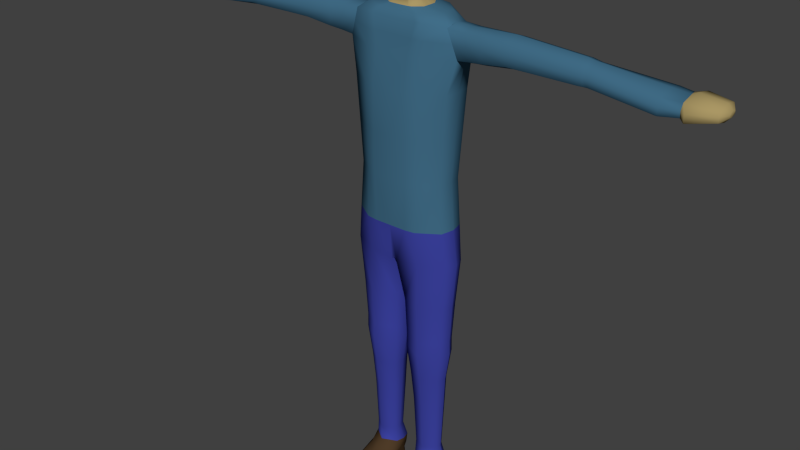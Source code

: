 # Source: PersonModel2.blend  (saved by Blender 2.72.0; exported with 4.5.12 LTS)
import bpy
from mathutils import Matrix  # noqa: F401  (used for matrix-valued properties, if any)

bpy.ops.wm.read_factory_settings(use_empty=True)
scene = bpy.context.scene
scene.name = 'Scene'

# ---- collections
col_collection_1 = bpy.data.collections.new('Collection 1'); scene.collection.children.link(col_collection_1)

# ---- materials (node trees are filled in below, after node groups)
mat_material_002 = bpy.data.materials.new('Material.002')
mat_material_002.alpha_threshold = 0.0
mat_material_002.use_transparent_shadow = False
mat_material_002.diffuse_color = (0.05331, 0.1539, 0.2462, 1.0)
mat_material_002.roughness = 0.5
mat_material_003 = bpy.data.materials.new('Material.003')
mat_material_003.alpha_threshold = 0.0
mat_material_003.use_transparent_shadow = False
mat_material_003.diffuse_color = (0.04602, 0.05576, 0.3588, 1.0)
mat_material_003.roughness = 0.5
mat_material_004 = bpy.data.materials.new('Material.004')
mat_material_004.alpha_threshold = 0.0
mat_material_004.use_transparent_shadow = False
mat_material_004.diffuse_color = (0.402, 0.3105, 0.1303, 1.0)
mat_material_004.roughness = 0.5
mat_material_007 = bpy.data.materials.new('Material.007')
mat_material_007.alpha_threshold = 0.0
mat_material_007.use_transparent_shadow = False
mat_material_007.diffuse_color = (0.02365, 0.02365, 0.02365, 1.0)
mat_material_007.roughness = 0.5
mat_material_006 = bpy.data.materials.new('Material.006')
mat_material_006.alpha_threshold = 0.0
mat_material_006.use_transparent_shadow = False
mat_material_006.diffuse_color = (0.03886, 0.2529, 0.1419, 1.0)
mat_material_006.roughness = 0.5
mat_material_008 = bpy.data.materials.new('Material.008')
mat_material_008.alpha_threshold = 0.0
mat_material_008.use_transparent_shadow = False
mat_material_008.diffuse_color = (0.196, 0.08563, 0.02462, 1.0)
mat_material_008.roughness = 0.5
mat_material_009 = bpy.data.materials.new('Material.009')
mat_material_009.alpha_threshold = 0.0
mat_material_009.use_transparent_shadow = False
mat_material_009.diffuse_color = (0.07658, 0.04409, 0.02065, 1.0)
mat_material_009.roughness = 0.5

# ---- material node trees

# ---- world
world_world = bpy.data.worlds.new('World'); scene.world = world_world
world_world.color = (0.05088, 0.05088, 0.05088)
world_world.use_sun_shadow = False
world_world.sun_shadow_jitter_overblur = 0.0
world_world.cycles.sampling_method = 'MANUAL'
world_world.cycles.sample_map_resolution = 256

# ---- meshes
me_cube_005 = bpy.data.meshes.new('Cube.005')
me_cube_005.from_pydata([(0.01495, -0.1192, -0.1401), (0.01494, 0.1192, -0.1401), (0.08762, -0.1485, 0.05933), (0.08762, 0.1587, 0.05933), (0.141, 0.1192, -0.1219), (0.2703, 0.05958, -0.1219), (0.2497, 0.07035, 0.05933), (0.1431, 0.1407, 0.05933), (0.2703, -0.05958, -0.1219), (0.141, -0.1192, -0.1219), (0.1431, -0.1407, 0.05933), (0.2497, -0.07035, 0.05933), (0.02535, -0.06591, -0.3684), (0.02535, 0.06591, -0.3684), (0.141, 0.1192, -0.3684), (0.2493, 0.05152, -0.3684), (0.2493, -0.05152, -0.3684), (0.141, -0.1192, -0.3684), (0.05326, -0.05043, -0.8054), (0.05326, 0.05043, -0.8054), (0.1417, 0.09118, -0.8054), (0.2143, 0.03942, -0.8054), (0.2143, -0.03942, -0.8054), (0.1417, -0.09118, -0.8054), (0.09064, -0.1539, 0.3015), (0.09064, 0.1639, 0.3029), (0.2354, 0.06588, 0.3015), (0.1426, 0.1589, 0.3029), (0.1426, -0.1317, 0.3015), (0.2354, -0.06587, 0.3015), (0.08573, -0.1614, 0.747), (0.08573, 0.156, 0.747), (0.2684, 0.07352, 0.747), (0.1437, 0.156, 0.747), (0.1437, -0.147, 0.747), (0.2639, -0.07351, 0.747), (0.09001, -0.1347, 0.9131), (0.09001, 0.1466, 0.9131), (0.3025, 0.05447, 0.9131), (0.1431, 0.1466, 0.9131), (0.1431, -0.1347, 0.9131), (0.3025, -0.05336, 0.9131), (0.1187, -0.1172, 1.065), (0.1187, 0.1446, 1.065), (0.2562, 0.0677, 1.052), (0.1531, 0.134, 1.065), (0.1531, -0.1172, 1.065), (0.2562, -0.06701, 1.052), (0.5685, 0.05016, 0.9549), (1.505, -0.05148, 0.9562), (0.5685, 0.06497, 1.049), (1.505, 0.07774, 0.9578), (0.08983, -0.09544, 1.096), (0.08983, 0.1317, 1.096), (0.1935, 0.05695, 1.096), (0.1158, 0.1317, 1.096), (0.1158, -0.09544, 1.096), (0.1935, -0.04464, 1.096), (0.0493, -0.07706, 1.113), (0.0493, 0.1086, 1.113), (0.1057, 0.03809, 1.113), (0.06341, 0.1043, 1.113), (0.06341, -0.07352, 1.113), (0.1057, -0.03758, 1.113), (0.035, -0.06708, 1.138), (0.035, 0.1048, 1.138), (0.07562, 0.02529, 1.138), (0.04493, 0.08392, 1.138), (0.04493, -0.06354, 1.138), (0.07562, -0.0352, 1.138), (0.03324, -0.1193, 1.182), (0.03324, 0.1233, 1.182), (0.07731, -0.07104, 1.185), (0.04995, -0.1129, 1.182), (0.05704, 0.1135, 1.182), (0.09973, 0.03955, 1.182), (0.03124, -0.09364, 1.169), (0.03124, 0.1079, 1.165), (0.07777, 0.03507, 1.165), (0.04802, 0.1, 1.165), (0.04802, -0.08869, 1.169), (0.06626, -0.04953, 1.17), (0.03316, -0.1378, 1.207), (0.03316, 0.1374, 1.207), (0.1156, 0.04759, 1.207), (0.06076, 0.1291, 1.207), (0.05194, -0.1297, 1.207), (0.08928, -0.08454, 1.208), (0.1366, 0.07486, 1.287), (0.06097, -0.1392, 1.287), (0.03337, 0.1573, 1.287), (0.01912, -0.1463, 1.285), (0.06097, 0.146, 1.287), (0.1266, -0.09791, 1.287), (0.01494, 8.766e-08, -0.1401), (0.29, 1.777e-06, -0.1219), (0.2656, 1.872e-06, 0.05933), (0.01393, 1.391e-07, -0.3684), (0.2689, 1.656e-06, -0.3684), (0.04097, 3.104e-07, -0.8054), (0.2354, 1.47e-06, -0.8054), (0.07578, -0.03007, -1.241), (0.2477, 1.8e-06, 0.3015), (0.2737, 1.923e-06, 0.747), (0.3025, 0.000256, 0.8933), (0.2562, 0.0003438, 1.065), (0.5685, -0.01451, 0.924), (0.5685, 0.001599, 1.071), (0.1935, 0.006152, 1.096), (0.1057, 0.0002526, 1.113), (0.07562, -0.004953, 1.138), (0.07777, -0.007235, 1.165), (0.1004, -0.01367, 1.182), (0.1173, -0.01458, 1.207), (0.1467, -0.01458, 1.287), (0.1321, 0.06493, 1.245), (0.03326, 0.1493, 1.245), (0.06087, -0.1413, 1.245), (0.03327, -0.1494, 1.245), (0.06087, 0.1397, 1.245), (0.1088, -0.08997, 1.244), (0.1412, -0.01458, 1.245), (0.1414, -0.1098, -0.5711), (0.03485, -0.06073, -0.5711), (0.2363, -0.04747, -0.5711), (0.03485, 0.06073, -0.5711), (0.1414, 0.1098, -0.5711), (0.2363, 0.04747, -0.5711), (0.2573, 1.593e-06, -0.5711), (0.02267, 1.957e-07, -0.5711), (0.0637, -0.03723, -0.975), (0.0637, 0.05098, -0.975), (0.1411, 0.08662, -0.975), (0.2045, 0.04135, -0.975), (0.2045, -0.0276, -0.975), (0.1411, -0.07287, -0.975), (0.05296, 0.006874, -0.975), (0.223, 0.006875, -0.975), (0.07578, 0.04382, -1.241), (0.1406, 0.07367, -1.241), (0.1937, 0.03575, -1.241), (0.1937, -0.022, -1.241), (0.1406, -0.05992, -1.241), (0.06678, 0.006875, -1.241), (0.2092, 0.006875, -1.241), (0.0635, -0.08455, -1.373), (0.0635, -0.02272, -1.328), (0.0635, 0.06594, -1.328), (0.1413, 0.1018, -1.328), (0.205, 0.05626, -1.328), (0.205, -0.01304, -1.328), (0.1413, -0.05854, -1.328), (0.0527, 0.02161, -1.328), (0.2236, 0.02161, -1.328), (0.07279, -0.286, -1.416), (0.0635, 0.05725, -1.373), (0.1413, 0.1145, -1.373), (0.205, 0.04177, -1.373), (0.205, -0.06907, -1.373), (0.1413, -0.1418, -1.373), (0.0527, -0.01365, -1.373), (0.2236, -0.01365, -1.373), (0.05868, -0.3076, -1.456), (0.0635, 0.0344, -1.416), (0.1413, 0.1143, -1.416), (0.205, 0.06389, -1.416), (0.1963, -0.2782, -1.416), (0.1407, -0.298, -1.416), (0.0527, -0.1398, -1.416), (0.2236, -0.1398, -1.416), (0.05777, -0.3098, -1.49), (0.05868, 0.04459, -1.456), (0.1415, 0.1297, -1.456), (0.2094, 0.07601, -1.456), (0.2094, -0.2964, -1.456), (0.1415, -0.3239, -1.456), (0.04718, -0.141, -1.456), (0.2292, -0.141, -1.456), (0.05777, 0.04652, -1.49), (0.1416, 0.1326, -1.49), (0.2103, 0.0783, -1.49), (0.2103, -0.2982, -1.49), (0.1416, -0.3265, -1.49), (0.04614, -0.1412, -1.49), (0.2302, -0.1412, -1.49), (0.1416, -0.1412, -1.49), (0.03293, -0.06206, -0.645), (0.1418, 0.1122, -0.645), (0.2367, 0.04851, -0.645), (0.2593, 1.607e-06, -0.645), (0.01974, 1.797e-07, -0.645), (0.1418, -0.1122, -0.645), (0.2367, -0.04851, -0.645), (0.03293, 0.06206, -0.645), (0.9079, 0.03822, 0.9619), (0.9079, 0.05038, 1.032), (1.389, 0.1033, 0.9556), (0.9079, -0.01487, 0.9247), (0.9079, -0.001641, 1.048), (0.2794, -0.06033, 0.9824), (0.2794, 0.08423, 0.9824), (0.1481, -0.126, 0.989), (0.1044, 0.1469, 0.989), (0.1481, 0.1344, 0.989), (0.1044, -0.126, 0.989), (1.389, -0.09784, 0.9531), (0.5685, 0.07144, 1.002), (1.389, 0.009689, 1.01), (0.9079, 0.0557, 0.9968), (1.278, 0.06447, 0.9205), (0.9526, 0.0397, 0.9485), (1.389, -0.0119, 0.8943), (0.9526, 0.05176, 1.022), (1.389, -0.07675, 0.9907), (0.9526, -0.01294, 0.9242), (0.9526, 0.000179, 1.039), (1.389, 0.0946, 0.9924), (0.9526, 0.05703, 0.9852), (1.389, -0.09666, 0.9155), (1.278, 0.08303, 0.9895), (1.278, -0.07723, 0.9879), (1.278, -0.01658, 0.8977), (1.278, 0.003614, 1.006), (1.389, 0.07475, 0.9187), (1.278, 0.09114, 0.955), (1.358, 0.05769, 0.9266), (1.363, -0.0747, 0.9242), (1.343, 0.07302, 0.9836), (1.363, -0.05932, 0.9823), (1.363, -0.009242, 0.9078), (1.362, 0.007435, 0.997), (1.363, -0.07561, 0.9532), (1.351, 0.07971, 0.9551), (0.3025, -0.05336, 0.9131), (0.2562, -0.06701, 1.052), (0.5685, -0.07777, 0.9509), (0.5685, -0.06291, 1.047), (0.4293, 0.05139, 0.9312), (0.4293, -0.06465, 0.9294), (0.4293, 0.06523, 1.049), (0.4293, -0.06887, 0.9887), (0.9079, -0.0668, 0.9447), (0.9079, -0.0546, 1.024), (0.4293, 8.879e-05, 1.066), (0.2794, -0.06033, 0.9824), (0.5685, -0.07864, 0.9987), (0.9079, -0.06752, 0.9861), (0.9526, -0.06443, 0.9453), (0.9526, -0.05233, 1.02), (0.4293, -0.007109, 0.9066), (0.9526, -0.06514, 0.9828), (1.278, -0.09585, 0.9175), (0.4293, 0.07719, 0.9901), (1.278, -0.09695, 0.9527), (1.363, -0.0747, 0.9242), (0.4293, -0.06556, 1.048), (1.363, -0.07561, 0.9532), (1.505, 0.01761, 0.9926), (1.505, 0.003733, 0.9184), (1.505, -0.03793, 0.9804), (1.505, 0.07217, 0.9815), (1.505, -0.05073, 0.932), (1.505, 0.05942, 0.9341), (1.528, -0.0103, 0.9567), (1.528, 0.03715, 0.9573), (1.528, 0.01252, 0.9565), (1.528, 0.01507, 0.9701), (1.528, 0.009975, 0.9429), (1.528, -0.005324, 0.9656), (1.528, 0.0351, 0.966), (1.528, -0.01002, 0.9479), (1.528, 0.03042, 0.9486), (0.1332, 0.06582, 1.346), (0.05727, -0.1374, 1.342), (0.01665, -0.1412, 1.341), (0.1216, -0.09219, 1.346), (0.2562, -0.01642, 1.062), (0.1935, -0.006487, 1.096), (0.1057, -0.009163, 1.113), (0.07562, -0.01248, 1.138), (0.07777, -0.01776, 1.165), (0.0959, -0.0288, 1.184), (0.1152, -0.0317, 1.205), (0.1449, -0.03532, 1.287), (0.1293, -0.03193, 1.241), (0.1367, -0.03401, 1.346), (0.01494, 0.03013, -0.1401), (0.01682, 0.01666, -0.3684), (0.04408, 0.01275, -0.8054), (0.285, 0.01506, -0.1219), (0.2616, 0.01779, 0.05933), (0.2639, 0.01303, -0.3684), (0.23, 0.009967, -0.8054), (0.2446, 0.01666, 0.3015), (0.2724, 0.01859, 0.747), (0.3025, 0.01396, 0.8983), (0.2562, 0.01737, 1.062), (0.5685, 0.001835, 0.9318), (0.5685, 0.01762, 1.065), (0.1935, 0.01899, 1.096), (0.1057, 0.009818, 1.113), (0.07562, 0.002693, 1.138), (0.07777, 0.003459, 1.165), (0.09754, 0.003594, 1.182), (0.1212, 0.003004, 1.207), (0.1462, 0.008029, 1.287), (1.505, 0.01781, 0.9224), (0.1389, 0.005516, 1.245), (0.02575, 0.01535, -0.5711), (0.252, 0.012, -0.5711), (0.05567, 0.01802, -0.975), (0.2183, 0.01559, -0.975), (0.06906, 0.01621, -1.241), (0.2053, 0.01418, -1.241), (0.05543, 0.03282, -1.328), (0.2189, 0.03037, -1.328), (0.05543, 0.004272, -1.373), (0.2189, 0.0003596, -1.373), (0.05543, -0.09577, -1.416), (0.2189, -0.08831, -1.416), (0.05009, -0.09406, -1.456), (0.2242, -0.08611, -1.456), (0.04908, -0.09373, -1.49), (0.1416, -0.07197, -1.49), (0.2252, -0.08569, -1.49), (0.02308, 0.01569, -0.645), (0.2536, 0.01226, -0.645), (1.505, 0.0314, 0.9898), (0.9079, -0.001448, 0.9341), (0.9079, 0.01151, 1.044), (0.9526, 0.0003706, 0.9303), (0.9526, 0.01322, 1.035), (1.389, 0.03116, 1.005), (1.389, 0.01, 0.9005), (1.278, 0.003909, 0.9035), (1.278, 0.02369, 1.002), (1.362, 0.007678, 0.9126), (1.357, 0.02401, 0.9936), (0.4293, 0.00768, 0.9128), (0.4293, 0.01656, 1.062), (1.528, 0.01514, 0.9443), (1.528, 0.02013, 0.9691), (1.528, 0.01875, 0.9567), (0.1396, 0.005631, 1.346), (0.132, 0.06328, 1.359), (0.06106, -0.1346, 1.359), (0.03318, -0.1429, 1.359), (0.12, -0.0903, 1.359), (0.1391, -0.0147, 1.373), (0.1343, -0.03351, 1.359), (0.1373, 0.005014, 1.359), (0.06098, 0.1454, 1.295), (0.1362, 0.07368, 1.295), (0.06098, -0.1388, 1.295), (0.01907, -0.1459, 1.294), (0.03333, 0.1564, 1.295), (0.126, -0.09716, 1.295), (0.1444, -0.01709, 1.301), (0.1405, -0.03101, 1.321), (0.1425, -0.0006625, 1.317), (0.1466, -0.01919, 1.342), (0.1416, -0.03846, 1.342), (0.1444, 0.00118, 1.342), (0.1443, -0.01915, 1.37), (0.1394, -0.03796, 1.356), (0.1424, 0.000562, 1.356), (0.1487, -0.02154, 1.297), (0.145, -0.03546, 1.317), (0.1469, -0.005114, 1.313), (0.1305, 0.06023, 1.376), (0.0611, -0.1328, 1.376), (0.03333, -0.141, 1.376), (0.1182, -0.08805, 1.376), (0.1359, -0.01466, 1.384), (0.1315, -0.03292, 1.376), (0.1346, 0.004276, 1.376), (0.1386, -0.03251, 1.333), (0.141, 0.002484, 1.331), (0.061, 0.1435, 1.32), (0.1347, 0.06975, 1.32), (0.061, -0.1375, 1.32), (0.01493, -0.1445, 1.322), (0.03319, 0.1532, 1.32), (0.1238, -0.09468, 1.32), (0.1433, -0.03696, 1.33), (0.1457, -0.001967, 1.328), (0.1476, -0.02036, 1.32), (0.0175, -0.06787, 1.138), (0.008468, -0.1437, 1.376), (0.008464, -0.1456, 1.36), (0.00279, -0.1461, 1.351), (0.008658, -0.1582, 1.322), (0.008622, -0.1688, 1.294), (0.008602, -0.1671, 1.285), (0.01144, -0.1518, 1.245), (0.02531, -0.1387, 1.207), (0.02375, -0.1203, 1.182), (0.01938, -0.09448, 1.169), (0.1457, -0.01458, 1.277), (0.1358, 0.07309, 1.277), (0.03335, 0.1552, 1.277), (0.06095, -0.1396, 1.277), (0.01457, -0.1467, 1.28), (0.06095, 0.1448, 1.277), (0.119, -0.09668, 1.266), (0.1434, -0.03501, 1.277), (0.1449, 0.00758, 1.277), (0.009207, -0.154, 1.279), (0.04887, -0.1353, 1.353), (0.06103, -0.1362, 1.346), (0.02753, -0.1415, 1.351), (0.004525, -0.143, 1.351), (0.05688, -0.1375, 1.326), (0.02131, -0.1439, 1.326), (0.05154, -0.1351, 1.342), (0.02399, -0.1376, 1.342), (0.04558, -0.1336, 1.349), (0.0284, -0.1379, 1.348), (0.05127, -0.1352, 1.331), (0.02716, -0.1395, 1.331), (0.03274, -0.1443, 1.403), (0.03274, 0.1444, 1.403), (0.1177, -0.08826, 1.403), (0.06155, -0.1358, 1.403), (0.06155, 0.1389, 1.403), (0.1313, 0.05694, 1.403), (0.03259, -0.0694, 1.476), (0.03259, 0.06383, 1.476), (0.07897, 0.02527, 1.476), (0.04615, 0.06383, 1.476), (0.04615, -0.0654, 1.476), (0.07256, -0.04305, 1.476), (0.0335, -0.1094, 1.453), (0.0335, 0.1039, 1.453), (0.09751, -0.06721, 1.453), (0.0552, -0.103, 1.453), (0.0552, 0.1039, 1.453), (0.1078, 0.0422, 1.453), (0.03259, -0.03212, 1.487), (0.04615, -0.03485, 1.487), (0.03259, 0.02971, 1.487), (0.04615, 0.0286, 1.487), (0.1339, -0.01566, 1.403), (0.1026, -0.01251, 1.453), (0.07577, -0.008887, 1.476), (0.03259, -0.001207, 1.487), (0.04615, -0.003127, 1.487), (0.06139, 0.1473, 1.342), (0.1367, 0.06825, 1.342), (0.0322, 0.1562, 1.342), (0.1299, -0.03373, 1.403), (0.1014, -0.02612, 1.453), (0.07497, -0.01739, 1.476), (0.03259, -0.008899, 1.487), (0.04615, -0.01102, 1.487), (0.1332, 0.002695, 1.403), (0.1039, 0.001323, 1.453), (0.07658, -0.0002509, 1.476), (0.03259, 0.006608, 1.487), (0.04615, 0.004893, 1.487), (0.06143, 0.1454, 1.357), (0.1355, 0.06559, 1.357), (0.03233, 0.1534, 1.357), (0.06147, 0.143, 1.374), (0.1339, 0.06242, 1.374), (0.06147, -0.1391, 1.374), (0.03248, -0.1476, 1.374), (0.03248, 0.1501, 1.374), (0.121, -0.09232, 1.374), (0.1395, -0.01574, 1.383), (0.1349, -0.03479, 1.374), (0.1381, 0.004022, 1.374), (0.06136, 0.1493, 1.316), (0.1383, 0.07235, 1.316), (0.03234, 0.1595, 1.316), (0.01515, -0.03158, 1.488), (0.01961, -0.07006, 1.476), (0.02411, -0.1102, 1.453), (0.02757, -0.1448, 1.403), (0.006542, -0.1505, 1.374), (-7.663e-07, 0.1192, -0.1219), (7.663e-07, -0.1192, -0.1219), (-0.01494, -0.1192, -0.1401), (-0.01495, 0.1192, -0.1401), (-0.08762, -0.1485, 0.05933), (-0.08762, 0.1587, 0.05933), (-0.141, 0.1192, -0.1219), (-0.2703, 0.05958, -0.1219), (-0.2497, 0.07035, 0.05933), (-0.1431, 0.1407, 0.05933), (-0.2703, -0.05958, -0.1219), (-0.141, -0.1192, -0.1219), (-0.1431, -0.1407, 0.05933), (-0.2497, -0.07035, 0.05933), (9.55e-07, -0.1485, 0.05933), (-1.021e-06, 0.1587, 0.05933), (-0.02535, -0.06591, -0.3684), (-0.02535, 0.06591, -0.3684), (-0.141, 0.1192, -0.3684), (-0.2493, 0.05152, -0.3684), (-0.2493, -0.05152, -0.3684), (-0.141, -0.1192, -0.3684), (-0.05326, -0.05043, -0.8054), (-0.05326, 0.05043, -0.8054), (-0.1417, 0.09118, -0.8054), (-0.2143, 0.03942, -0.8054), (-0.2143, -0.03942, -0.8054), (-0.1417, -0.09118, -0.8054), (-0.09064, -0.1539, 0.3015), (-0.09064, 0.1639, 0.3029), (-0.2354, 0.06587, 0.3015), (-0.1426, 0.1589, 0.3029), (-0.1426, -0.1318, 0.3015), (-0.2354, -0.06588, 0.3015), (9.899e-07, -0.1539, 0.3015), (-1.054e-06, 0.1639, 0.3029), (-0.08573, -0.1614, 0.747), (-0.08573, 0.156, 0.747), (-0.2684, 0.07351, 0.747), (-0.1437, 0.156, 0.747), (-0.1437, -0.147, 0.747), (-0.2639, -0.07352, 0.747), (1.038e-06, -0.1614, 0.747), (-1.003e-06, 0.156, 0.747), (-0.09001, -0.1347, 0.9131), (-0.09001, 0.1466, 0.9131), (-0.3025, 0.05447, 0.9131), (-0.1431, 0.1466, 0.9131), (-0.1431, -0.1347, 0.9131), (-0.3025, -0.05336, 0.9131), (8.663e-07, -0.1347, 0.9131), (-9.429e-07, 0.1466, 0.9131), (-0.1187, -0.1172, 1.065), (-0.1187, 0.1446, 1.065), (-0.2562, 0.0677, 1.052), (-0.1531, 0.134, 1.065), (-0.1531, -0.1172, 1.065), (-0.2562, -0.06702, 1.052), (7.751e-07, -0.1205, 1.065), (-9.086e-07, 0.1413, 1.065), (-0.5685, 0.05014, 0.9549), (-1.505, -0.05151, 0.9562), (-0.5685, 0.06496, 1.049), (-1.505, 0.07771, 0.9578), (-0.08983, -0.09544, 1.096), (-0.08983, 0.1317, 1.096), (-0.1935, 0.05694, 1.096), (-0.1158, 0.1317, 1.096), (-0.1158, -0.09544, 1.096), (-0.1935, -0.04465, 1.096), (6.298e-07, -0.09795, 1.096), (-8.309e-07, 0.1292, 1.096), (-0.0493, -0.07706, 1.113), (-0.0493, 0.1086, 1.113), (-0.1057, 0.03809, 1.113), (-0.06341, 0.1043, 1.113), (-0.06341, -0.07352, 1.113), (-0.1057, -0.03759, 1.113), (5.081e-07, -0.07901, 1.113), (-6.857e-07, 0.1066, 1.113), (-0.035, -0.06708, 1.138), (-0.035, 0.1048, 1.138), (-0.07562, 0.02529, 1.138), (-0.04493, 0.08392, 1.138), (-0.04493, -0.06354, 1.138), (-0.07562, -0.0352, 1.138), (4.415e-07, -0.06866, 1.138), (-6.637e-07, 0.1032, 1.138), (-0.03324, -0.1193, 1.182), (-0.03324, 0.1233, 1.182), (-0.07731, -0.07104, 1.185), (-0.04995, -0.113, 1.182), (-0.05704, 0.1135, 1.182), (-0.09973, 0.03955, 1.182), (-0.03124, -0.09364, 1.169), (-0.03124, 0.1079, 1.165), (-0.07777, 0.03506, 1.165), (-0.04802, 0.1, 1.165), (-0.04802, -0.08869, 1.169), (-0.06626, -0.04954, 1.17), (6.433e-07, -0.09585, 1.169), (-7.481e-07, 0.1086, 1.165), (-0.03316, -0.1378, 1.207), (-0.03316, 0.1374, 1.207), (-0.1156, 0.04759, 1.207), (-0.06076, 0.1291, 1.207), (-0.05194, -0.1297, 1.207), (-0.08927, -0.08455, 1.208), (8.26e-07, -0.1227, 1.182), (-8.252e-07, 0.12, 1.182), (9.537e-07, -0.1415, 1.207), (-9.19e-07, 0.1337, 1.207), (-0.1366, 0.07486, 1.287), (-0.06097, -0.1392, 1.287), (-0.03337, 0.1573, 1.287), (1.145e-06, -0.1696, 1.285), (-0.01912, -0.1463, 1.285), (-1.092e-06, 0.1592, 1.288), (-0.06097, 0.1459, 1.287), (-0.1266, -0.09791, 1.287), (0.0, 0.0, -0.1219), (-0.01494, -1.019e-07, -0.1401), (-0.29, -1.901e-06, -0.1219), (-0.2656, -1.497e-06, 0.05933), (-0.01393, -3.757e-08, -0.3684), (-0.2689, -1.755e-06, -0.3684), (-0.04097, -2.092e-07, -0.8054), (-0.2354, -1.515e-06, -0.8054), (-0.07578, -0.03007, -1.241), (-0.2477, -1.342e-06, 0.3015), (-0.2737, -1.549e-06, 0.747), (-0.3025, 0.0002522, 0.8933), (-0.2562, 0.0003406, 1.065), (-0.5685, -0.01452, 0.924), (-0.5685, 0.001589, 1.071), (-0.1935, 0.00615, 1.096), (-0.1057, 0.0002512, 1.113), (-0.07562, -0.004954, 1.138), (-0.07777, -0.007236, 1.165), (-0.1004, -0.01367, 1.182), (-0.1173, -0.01459, 1.207), (-0.1467, -0.01459, 1.287), (-0.1321, 0.06492, 1.245), (-0.03327, 0.1493, 1.245), (-0.06087, -0.1413, 1.245), (-0.03326, -0.1494, 1.245), (-1.019e-06, 0.1484, 1.245), (1.033e-06, -0.153, 1.245), (-0.06087, 0.1397, 1.245), (-0.1088, -0.08997, 1.244), (-0.1412, -0.01459, 1.245), (-0.1414, -0.1098, -0.5711), (-0.03485, -0.06073, -0.5711), (-0.2363, -0.04747, -0.5711), (-0.03485, 0.06073, -0.5711), (-0.1414, 0.1098, -0.5711), (-0.2363, 0.04747, -0.5711), (-0.2573, -1.67e-06, -0.5711), (-0.02267, -9.178e-08, -0.5711), (-0.0637, -0.03723, -0.975), (-0.0637, 0.05098, -0.975), (-0.1411, 0.08662, -0.975), (-0.2045, 0.04135, -0.975), (-0.2045, -0.0276, -0.975), (-0.1411, -0.07287, -0.975), (-0.05296, 0.006874, -0.975), (-0.223, 0.006873, -0.975), (-0.07578, 0.04382, -1.241), (-0.1406, 0.07367, -1.241), (-0.1937, 0.03575, -1.241), (-0.1937, -0.022, -1.241), (-0.1406, -0.05992, -1.241), (-0.06678, 0.006874, -1.241), (-0.2092, 0.006873, -1.241), (-0.0635, -0.08455, -1.373), (-0.0635, -0.02272, -1.328), (-0.0635, 0.06594, -1.328), (-0.1413, 0.1018, -1.328), (-0.205, 0.05626, -1.328), (-0.205, -0.01304, -1.328), (-0.1413, -0.05854, -1.328), (-0.0527, 0.02161, -1.328), (-0.2236, 0.02161, -1.328), (-0.07278, -0.286, -1.416), (-0.0635, 0.05725, -1.373), (-0.1413, 0.1145, -1.373), (-0.205, 0.04177, -1.373), (-0.205, -0.06907, -1.373), (-0.1413, -0.1418, -1.373), (-0.0527, -0.01365, -1.373), (-0.2236, -0.01365, -1.373), (-0.05868, -0.3076, -1.456), (-0.0635, 0.03439, -1.416), (-0.1413, 0.1143, -1.416), (-0.205, 0.06389, -1.416), (-0.1963, -0.2782, -1.416), (-0.1407, -0.298, -1.416), (-0.0527, -0.1398, -1.416), (-0.2236, -0.1398, -1.416), (-0.05777, -0.3098, -1.49), (-0.05868, 0.04459, -1.456), (-0.1415, 0.1297, -1.456), (-0.2094, 0.076, -1.456), (-0.2094, -0.2964, -1.456), (-0.1415, -0.3239, -1.456), (-0.04718, -0.141, -1.456), (-0.2292, -0.141, -1.456), (-0.05777, 0.04652, -1.49), (-0.1416, 0.1326, -1.49), (-0.2103, 0.0783, -1.49), (-0.2103, -0.2982, -1.49), (-0.1416, -0.3265, -1.49), (-0.04613, -0.1412, -1.49), (-0.2302, -0.1412, -1.49), (-0.1416, -0.1412, -1.49), (-0.03293, -0.06206, -0.645), (-0.1418, 0.1122, -0.645), (-0.2367, 0.04851, -0.645), (-0.2593, -1.682e-06, -0.645), (-0.01974, -7.066e-08, -0.645), (-0.1418, -0.1122, -0.645), (-0.2367, -0.04851, -0.645), (-0.03293, 0.06206, -0.645), (-0.9079, 0.0382, 0.9619), (-0.9079, 0.05036, 1.032), (-1.389, 0.1032, 0.9556), (-0.9079, -0.01489, 0.9247), (-0.9079, -0.001659, 1.048), (-0.2794, -0.06033, 0.9824), (-0.2794, 0.08423, 0.9824), (-0.1481, -0.126, 0.989), (-0.1044, 0.1469, 0.989), (-9.337e-07, 0.1452, 0.9892), (-0.1481, 0.1344, 0.989), (-0.1044, -0.126, 0.989), (8.207e-07, -0.1276, 0.9892), (-1.389, -0.09787, 0.9531), (-0.5685, 0.07143, 1.002), (-1.389, 0.00966, 1.01), (-0.9079, 0.05568, 0.9968), (-1.278, 0.06444, 0.9205), (-0.9526, 0.03969, 0.9485), (-1.389, -0.01193, 0.8943), (-0.9526, 0.05174, 1.022), (-1.389, -0.07678, 0.9907), (-0.9526, -0.01296, 0.9242), (-0.9526, 0.0001605, 1.039), (-1.389, 0.09457, 0.9924), (-0.9526, 0.05701, 0.9852), (-1.389, -0.09669, 0.9155), (-1.278, 0.083, 0.9895), (-1.278, -0.07726, 0.9879), (-1.278, -0.01661, 0.8977), (-1.278, 0.003586, 1.006), (-1.389, 0.07473, 0.9187), (-1.278, 0.09112, 0.955), (-1.358, 0.05766, 0.9266), (-1.363, -0.07473, 0.9242), (-1.343, 0.07299, 0.9836), (-1.363, -0.05935, 0.9823), (-1.363, -0.009271, 0.9078), (-1.362, 0.007406, 0.997), (-1.363, -0.07564, 0.9532), (-1.351, 0.07969, 0.9551), (-0.3025, -0.05336, 0.9131), (-0.2562, -0.06702, 1.052), (-0.5685, -0.07778, 0.9509), (-0.5685, -0.06292, 1.047), (-0.4293, 0.05138, 0.9312), (-0.4293, -0.06465, 0.9294), (-0.4293, 0.06523, 1.049), (-0.4293, -0.06887, 0.9887), (-0.9079, -0.06682, 0.9447), (-0.9079, -0.05462, 1.024), (-0.4293, 8.126e-05, 1.066), (-0.2794, -0.06033, 0.9824), (-0.5685, -0.07865, 0.9987), (-0.9079, -0.06754, 0.9861), (-0.9526, -0.06444, 0.9453), (-0.9526, -0.05235, 1.02), (-0.4293, -0.007116, 0.9066), (-0.9526, -0.06516, 0.9828), (-1.278, -0.09588, 0.9175), (-0.4293, 0.07719, 0.9901), (-1.278, -0.09698, 0.9527), (-1.363, -0.07473, 0.9242), (-0.4293, -0.06557, 1.048), (-1.363, -0.07564, 0.9532), (-1.505, 0.01758, 0.9926), (-1.505, 0.003702, 0.9184), (-1.505, -0.03796, 0.9804), (-1.505, 0.07214, 0.9815), (-1.505, -0.05076, 0.932), (-1.505, 0.05938, 0.9341), (-1.528, -0.01033, 0.9567), (-1.528, 0.03712, 0.9573), (-1.528, 0.01249, 0.9565), (-1.528, 0.01504, 0.9701), (-1.528, 0.009943, 0.9429), (-1.528, -0.005356, 0.9656), (-1.528, 0.03507, 0.966), (-1.528, -0.01005, 0.9479), (-1.528, 0.03039, 0.9486), (-0.1332, 0.06582, 1.346), (9.927e-07, -0.1472, 1.351), (-0.05727, -0.1374, 1.342), (-0.01665, -0.1412, 1.341), (-0.1216, -0.09219, 1.346), (-0.2562, -0.01642, 1.062), (-0.1935, -0.00649, 1.096), (-0.1057, -0.009164, 1.113), (-0.07562, -0.01248, 1.138), (-0.07777, -0.01776, 1.165), (-0.0959, -0.0288, 1.184), (-0.1152, -0.0317, 1.205), (-0.1449, -0.03532, 1.287), (-0.1293, -0.03194, 1.241), (-0.1367, -0.03401, 1.346), (-1.937e-07, 0.03013, -0.1219), (-0.01494, 0.03013, -0.1401), (-0.01682, 0.01666, -0.3684), (-0.04408, 0.01275, -0.8054), (-0.285, 0.01506, -0.1219), (-0.2616, 0.01778, 0.05933), (-0.2639, 0.01302, -0.3684), (-0.23, 0.009964, -0.8054), (-0.2446, 0.01665, 0.3015), (-0.2724, 0.01858, 0.747), (-0.3025, 0.01396, 0.8983), (-0.2562, 0.01737, 1.062), (-0.5685, 0.001824, 0.9318), (-0.5685, 0.01761, 1.065), (-0.1935, 0.01899, 1.096), (-0.1057, 0.009817, 1.113), (-0.07562, 0.002692, 1.138), (-0.07777, 0.003458, 1.165), (-0.09754, 0.003592, 1.182), (-0.1212, 0.003002, 1.207), (-0.1462, 0.008027, 1.287), (-1.505, 0.01778, 0.9224), (-0.1389, 0.005515, 1.245), (-0.02575, 0.01535, -0.5711), (-0.252, 0.012, -0.5711), (-0.05567, 0.01802, -0.975), (-0.2183, 0.01559, -0.975), (-0.06906, 0.01621, -1.241), (-0.2053, 0.01417, -1.241), (-0.05543, 0.03282, -1.328), (-0.2189, 0.03037, -1.328), (-0.05543, 0.004271, -1.373), (-0.2189, 0.0003569, -1.373), (-0.05543, -0.09577, -1.416), (-0.2189, -0.08831, -1.416), (-0.05009, -0.09406, -1.456), (-0.2242, -0.08611, -1.456), (-0.04908, -0.09373, -1.49), (-0.1416, -0.07198, -1.49), (-0.2252, -0.0857, -1.49), (-0.02308, 0.01569, -0.645), (-0.2536, 0.01226, -0.645), (-1.505, 0.03137, 0.9898), (-0.9079, -0.001466, 0.9341), (-0.9079, 0.01149, 1.044), (-0.9526, 0.0003521, 0.9303), (-0.9526, 0.0132, 1.035), (-1.389, 0.03113, 1.005), (-1.389, 0.009976, 0.9005), (-1.278, 0.003881, 0.9035), (-1.278, 0.02366, 1.002), (-1.362, 0.007649, 0.9126), (-1.357, 0.02399, 0.9936), (-0.4293, 0.007672, 0.9128), (-0.4293, 0.01655, 1.062), (-1.528, 0.01511, 0.9443), (-1.528, 0.0201, 0.9691), (-1.528, 0.01872, 0.9567), (-0.1396, 0.00563, 1.346), (-0.132, 0.06327, 1.359), (9.883e-07, -0.1465, 1.36), (-0.06106, -0.1346, 1.359), (-0.03318, -0.1429, 1.359), (-0.12, -0.0903, 1.359), (-0.1391, -0.0147, 1.373), (-0.1343, -0.03351, 1.359), (-0.1373, 0.005012, 1.359), (-0.06098, 0.1454, 1.295), (-0.1362, 0.07368, 1.295), (1.176e-06, -0.1741, 1.294), (-0.06098, -0.1388, 1.295), (-1.083e-06, 0.1579, 1.295), (-0.01907, -0.1459, 1.294), (-0.03333, 0.1564, 1.295), (-0.126, -0.09716, 1.295), (-0.1444, -0.01709, 1.301), (-0.1405, -0.03101, 1.321), (-0.1425, -0.0006642, 1.317), (-0.1466, -0.01919, 1.342), (-0.1416, -0.03846, 1.342), (-0.1444, 0.001178, 1.342), (-0.1443, -0.01915, 1.37), (-0.1394, -0.03797, 1.356), (-0.1424, 0.0005603, 1.356), (-0.1487, -0.02154, 1.297), (-0.145, -0.03547, 1.317), (-0.1469, -0.005116, 1.313), (-0.1305, 0.06023, 1.376), (9.756e-07, -0.1447, 1.376), (-0.0611, -0.1328, 1.376), (-0.03332, -0.141, 1.376), (-0.1182, -0.08805, 1.376), (-0.1359, -0.01466, 1.384), (-0.1315, -0.03292, 1.376), (-0.1346, 0.004274, 1.376), (-0.1386, -0.03251, 1.333), (-0.141, 0.002483, 1.331), (-0.061, 0.1435, 1.32), (-0.1347, 0.06975, 1.32), (1.108e-06, -0.1642, 1.322), (-0.061, -0.1375, 1.32), (-1.054e-06, 0.1535, 1.321), (-0.01493, -0.1445, 1.322), (-0.0332, 0.1532, 1.32), (-0.1238, -0.09468, 1.32), (-0.1433, -0.03696, 1.33), (-0.1457, -0.001969, 1.328), (-0.1476, -0.02036, 1.32), (-0.0175, -0.06787, 1.138), (-0.008466, -0.1437, 1.376), (-0.008462, -0.1456, 1.36), (-0.002788, -0.1461, 1.351), (-0.008656, -0.1582, 1.322), (-0.00862, -0.1688, 1.294), (-0.0086, -0.1671, 1.285), (-0.01144, -0.1518, 1.245), (-0.02531, -0.1387, 1.207), (-0.02374, -0.1203, 1.182), (-0.01938, -0.09448, 1.169), (-0.1457, -0.01459, 1.277), (-0.1358, 0.07309, 1.277), (-0.03335, 0.1552, 1.277), (-0.06095, -0.1396, 1.277), (-0.01457, -0.1467, 1.28), (-1.074e-06, 0.1566, 1.277), (1.059e-06, -0.157, 1.28), (-0.06095, 0.1448, 1.277), (-0.119, -0.09668, 1.266), (-0.1434, -0.03501, 1.277), (-0.1449, 0.007578, 1.277), (-0.009205, -0.154, 1.279), (-0.04887, -0.1353, 1.353), (-0.06102, -0.1362, 1.346), (-0.02753, -0.1415, 1.351), (-0.004523, -0.143, 1.351), (-0.05687, -0.1375, 1.326), (-0.02131, -0.1439, 1.326), (-0.05154, -0.1351, 1.342), (-0.02399, -0.1376, 1.342), (-0.04558, -0.1336, 1.349), (-0.0284, -0.1379, 1.348), (-0.05127, -0.1352, 1.331), (-0.02715, -0.1395, 1.331), (-0.03274, -0.1443, 1.403), (-0.03274, 0.1444, 1.403), (-0.1177, -0.08827, 1.403), (-0.06155, -0.1358, 1.403), (-0.06155, 0.1389, 1.403), (-0.1313, 0.05694, 1.403), (9.986e-07, -0.1481, 1.403), (-9.66e-07, 0.1406, 1.403), (-0.03259, -0.0694, 1.476), (-0.03259, 0.06383, 1.476), (-0.07897, 0.02527, 1.476), (-0.04615, 0.06383, 1.476), (-0.04614, -0.0654, 1.476), (-0.07256, -0.04305, 1.476), (-0.0335, -0.1094, 1.453), (-0.0335, 0.1039, 1.453), (-0.0975, -0.06721, 1.453), (-0.0552, -0.103, 1.453), (-0.0552, 0.1039, 1.453), (-0.1078, 0.0422, 1.453), (7.55e-07, -0.1123, 1.453), (-6.967e-07, 0.1011, 1.453), (4.755e-07, -0.07118, 1.476), (-4.311e-07, 0.06205, 1.476), (-2.376e-07, 0.03361, 1.488), (2.024e-07, -0.03105, 1.488), (-0.03259, -0.03212, 1.487), (-0.04614, -0.03485, 1.487), (-0.03259, 0.02971, 1.487), (-0.04615, 0.0286, 1.487), (-0.1339, -0.01566, 1.403), (-0.1026, -0.01251, 1.453), (-0.07577, -0.008888, 1.476), (-1.764e-08, 0.001283, 1.488), (-0.03259, -0.001208, 1.487), (-0.04615, -0.003128, 1.487), (-0.06139, 0.1473, 1.342), (-0.1367, 0.06825, 1.342), (-1.065e-06, 0.1552, 1.343), (-0.03221, 0.1562, 1.342), (-0.1299, -0.03373, 1.403), (-0.1014, -0.02612, 1.453), (-0.07497, -0.01739, 1.476), (-0.03259, -0.0089, 1.487), (-0.04615, -0.01102, 1.487), (3.71e-08, -0.006762, 1.488), (-7.326e-08, 0.009456, 1.488), (-0.1332, 0.002693, 1.403), (-0.1039, 0.001322, 1.453), (-0.07658, -0.0002518, 1.476), (-0.03259, 0.006607, 1.487), (-0.04615, 0.004893, 1.487), (-0.06143, 0.1454, 1.357), (-0.1355, 0.06559, 1.357), (-1.042e-06, 0.1518, 1.357), (-0.03233, 0.1534, 1.357), (-0.06147, 0.143, 1.374), (-0.1339, 0.06242, 1.374), (1.021e-06, -0.1514, 1.374), (-0.06147, -0.1391, 1.374), (-1.014e-06, 0.1477, 1.374), (-0.03248, -0.1476, 1.374), (-0.03248, 0.1501, 1.374), (-0.121, -0.09232, 1.374), (-0.1395, -0.01574, 1.383), (-0.1349, -0.0348, 1.374), (-0.1381, 0.00402, 1.374), (-0.06137, 0.1493, 1.316), (-0.1383, 0.07235, 1.316), (-1.096e-06, 0.1598, 1.316), (-0.03235, 0.1595, 1.316), (-0.01515, -0.03158, 1.488), (-0.01961, -0.07006, 1.476), (-0.02411, -0.1102, 1.453), (-0.02757, -0.1448, 1.403), (-0.00654, -0.1505, 1.374), (-0.3659, 0.05197, 0.9221), (-0.3428, 0.06505, 1.048), (-0.3659, -0.002328, 0.9009), (-0.3659, -0.0559, 0.9214), (-0.3544, -0.06156, 0.9846), (-0.3428, 0.0006009, 1.063), (-0.3544, 0.07926, 0.9851), (-0.3428, -0.06405, 1.048), (-0.3659, 0.0114, 0.9063), (-0.3428, 0.01689, 1.059), (0.3659, 0.05198, 0.9221), (0.3428, 0.06506, 1.048), (0.3659, -0.002323, 0.9009), (0.3659, -0.0559, 0.9214), (0.3544, -0.06156, 0.9846), (0.3428, 0.0006058, 1.063), (0.3544, 0.07926, 0.9851), (0.3428, -0.06405, 1.048), (0.3659, 0.0114, 0.9063), (0.3428, 0.0169, 1.059), (-0.9302, 0.05105, 1.027), (-0.9302, 0.05635, 0.991), (-0.9302, 0.03894, 0.9552), (-0.9302, -0.01392, 0.9244), (-0.9302, -0.0007494, 1.044), (-0.9302, -0.05348, 1.022), (-0.9302, -0.06635, 0.9844), (-0.9302, -0.06563, 0.945), (-0.9302, -0.000557, 0.9322), (-0.9302, 0.01235, 1.039), (0.9302, 0.05107, 1.027), (0.9302, 0.05636, 0.991), (0.9302, 0.03896, 0.9552), (0.9302, -0.0139, 0.9244), (0.9302, -0.0007313, 1.044), (0.9302, -0.05346, 1.022), (0.9302, -0.06633, 0.9844), (0.9302, -0.06561, 0.945), (0.9302, -0.0005388, 0.9322), (0.9302, 0.01237, 1.039), (0.2497, -0.06969, 0.5242), (0.2519, 0.0697, 0.5242), (0.1432, -0.1394, 0.5242), (0.08818, 0.1599, 0.525), (-1.028e-06, 0.1599, 0.525), (0.1432, 0.1574, 0.525), (0.08819, -0.1577, 0.5242), (1.014e-06, -0.1577, 0.5242), (0.2607, 1.861e-06, 0.5242), (0.2585, 0.01762, 0.5242), (-0.2497, -0.0697, 0.5242), (-0.2519, 0.06969, 0.5242), (-0.1432, -0.1394, 0.5242), (-0.08819, 0.1599, 0.525), (-0.1432, 0.1574, 0.525), (-0.08818, -0.1577, 0.5242), (-0.2607, -1.445e-06, 0.5242), (-0.2585, 0.01762, 0.5242)], [], [(286, 798, 480, 1), (6, 7, 27, 26), (1, 3, 7, 4), (8, 9, 17, 16), (480, 495, 3, 1), (4, 7, 6, 5), (290, 289, 5, 6), (8, 11, 10, 9), (9, 10, 2, 0), (10, 11, 29, 28), (0, 2, 494, 481), (290, 6, 26, 293), (95, 8, 16, 98), (192, 191, 23, 22), (191, 186, 18, 23), (286, 1, 13, 287), (9, 0, 12, 17), (4, 5, 15, 14), (1, 4, 14, 13), (288, 19, 131, 310), (100, 22, 134, 137), (193, 187, 20, 19), (187, 188, 21, 20), (189, 192, 22, 100), (325, 193, 19, 288), (1062, 1060, 31, 33), (1060, 1061, 523, 31), (1059, 1057, 35, 34), (3, 495, 515, 25), (2, 10, 28, 24), (7, 3, 25, 27), (494, 2, 24, 514), (32, 33, 39, 38), (33, 31, 37, 39), (34, 35, 41, 40), (1058, 1062, 33, 32), (1066, 1058, 32, 294), (1063, 1059, 34, 30), (1064, 1063, 30, 522), (203, 202, 43, 45), (202, 712, 539, 43), (201, 199, 47, 46), (294, 32, 38, 295), (30, 34, 40, 36), (522, 30, 36, 530), (31, 523, 531, 37), (45, 43, 53, 55), (43, 539, 551, 53), (46, 47, 57, 56), (200, 203, 45, 44), (252, 239, 50, 206), (204, 201, 46, 42), (715, 204, 42, 538), (298, 107, 198, 329), (338, 237, 48, 297), (550, 52, 58, 558), (52, 56, 62, 58), (299, 54, 60, 300), (44, 45, 55, 54), (296, 44, 54, 299), (42, 46, 56, 52), (538, 42, 52, 550), (558, 58, 64, 387, 566), (58, 62, 68, 64), (300, 60, 66, 301), (56, 57, 63, 62), (53, 551, 559, 59), (55, 53, 59, 61), (54, 55, 61, 60), (65, 567, 581, 77), (62, 63, 69, 68), (59, 559, 567, 65), (61, 59, 65, 67), (60, 61, 67, 66), (67, 65, 77, 79), (68, 69, 81, 80), (387, 64, 76, 397), (64, 68, 80, 76), (301, 66, 78, 302), (66, 67, 79, 78), (400, 922, 597, 90), (402, 401, 89, 91), (397, 76, 70, 396), (76, 80, 73, 70), (302, 78, 75, 303), (78, 79, 74, 75), (79, 77, 71, 74), (77, 581, 589, 71), (80, 81, 72, 73), (73, 72, 87, 86), (75, 74, 85, 84), (303, 75, 84, 304), (396, 70, 82, 395), (70, 73, 86, 82), (71, 589, 591, 83), (74, 71, 83, 85), (406, 399, 88, 305), (399, 403, 92, 88), (407, 402, 91, 393), (403, 400, 90, 92), (401, 404, 93, 89), (0, 481, 600, 94), (11, 8, 95, 96), (11, 96, 102, 29), (289, 95, 98, 291), (0, 94, 97, 12), (20, 21, 133, 132), (19, 20, 132, 131), (326, 189, 100, 292), (186, 190, 99, 18), (1057, 1065, 103, 35), (35, 103, 104, 41), (339, 243, 107, 298), (196, 216, 260, 51), (277, 108, 109, 278), (276, 105, 108, 277), (278, 109, 110, 279), (279, 110, 111, 280), (280, 111, 112, 281), (281, 112, 113, 282), (405, 398, 114, 283), (83, 591, 626, 116), (82, 86, 117, 118), (304, 84, 115, 307), (84, 85, 119, 115), (395, 82, 118, 394), (85, 83, 116, 119), (86, 87, 120, 117), (282, 113, 121, 284), (16, 17, 122, 124), (17, 12, 123, 122), (13, 14, 126, 125), (14, 15, 127, 126), (98, 16, 124, 128), (287, 13, 125, 308), (291, 98, 128, 309), (12, 97, 129, 123), (137, 134, 141, 144), (132, 133, 140, 139), (131, 132, 139, 138), (130, 136, 143, 101), (292, 100, 137, 311), (23, 18, 130, 135), (18, 99, 136, 130), (22, 23, 135, 134), (142, 101, 146, 151), (312, 138, 147, 314), (144, 141, 150, 153), (139, 140, 149, 148), (310, 131, 138, 312), (135, 130, 101, 142), (311, 137, 144, 313), (134, 135, 142, 141), (315, 153, 161, 317), (151, 146, 145, 159), (314, 147, 155, 316), (153, 150, 158, 161), (313, 144, 153, 315), (141, 142, 151, 150), (101, 143, 152, 146), (138, 139, 148, 147), (145, 160, 168, 154), (158, 159, 167, 166), (317, 161, 169, 319), (159, 145, 154, 167), (150, 151, 159, 158), (146, 152, 160, 145), (147, 148, 156, 155), (148, 149, 157, 156), (163, 164, 172, 171), (154, 168, 176, 162), (166, 167, 175, 174), (319, 169, 177, 321), (155, 156, 164, 163), (156, 157, 165, 164), (161, 158, 166, 169), (316, 155, 163, 318), (177, 174, 181, 184), (172, 173, 180, 179), (171, 172, 179, 178), (162, 176, 183, 170), (164, 165, 173, 172), (169, 166, 174, 177), (318, 163, 171, 320), (167, 154, 162, 175), (323, 322, 178, 179), (324, 323, 179, 180), (182, 170, 183, 185), (181, 182, 185, 184), (320, 171, 178, 322), (175, 162, 170, 182), (321, 177, 184, 324), (174, 175, 182, 181), (124, 122, 191, 192), (122, 123, 186, 191), (125, 126, 187, 193), (126, 127, 188, 187), (128, 124, 192, 189), (308, 125, 193, 325), (309, 128, 189, 326), (123, 129, 190, 186), (207, 213, 259, 257), (205, 218, 261, 49), (297, 48, 194, 328), (213, 205, 49, 259), (206, 50, 195, 208), (49, 261, 270, 263), (39, 37, 202, 203), (37, 531, 712, 202), (40, 41, 199, 201), (38, 39, 203, 200), (237, 252, 206, 48), (36, 40, 201, 204), (530, 36, 204, 715), (259, 49, 263, 268), (262, 51, 264, 271), (1048, 1047, 212, 217), (1055, 1049, 210, 330), (48, 206, 208, 194), (331, 215, 222, 335), (327, 257, 266, 341), (210, 217, 224, 209), (226, 229, 211, 218), (1049, 1048, 217, 210), (225, 232, 196, 223), (1056, 1051, 215, 331), (231, 226, 218, 205), (334, 209, 225, 336), (230, 228, 213, 207), (335, 222, 230, 337), (332, 207, 257, 327), (218, 211, 258, 261), (330, 210, 209, 334), (217, 212, 219, 224), (333, 223, 262, 306), (232, 227, 216, 196), (336, 225, 223, 333), (228, 231, 205, 213), (337, 230, 207, 332), (224, 219, 227, 232), (222, 220, 228, 230), (223, 196, 51, 262), (209, 224, 232, 225), (251, 221, 229, 254), (240, 238, 235, 245), (245, 235, 241, 246), (1035, 1027, 237, 338), (1053, 1054, 247, 250), (1051, 1052, 248, 215), (107, 236, 242, 198), (235, 106, 197, 241), (255, 240, 245, 236), (236, 245, 246, 242), (247, 214, 221, 251), (250, 247, 251, 253), (1054, 1050, 214, 247), (1052, 1053, 250, 248), (238, 249, 106, 235), (253, 251, 254, 256), (243, 255, 236, 107), (342, 264, 269, 341), (263, 265, 266, 268), (340, 271, 264, 342), (270, 267, 265, 263), (306, 262, 271, 340), (51, 260, 269, 264), (261, 258, 267, 270), (257, 259, 268, 266), (1033, 1028, 239, 252), (220, 253, 256, 228), (1036, 1032, 243, 339), (1027, 1033, 252, 237), (1031, 1030, 238, 240), (1034, 1031, 240, 255), (1030, 1029, 249, 238), (1032, 1034, 255, 243), (248, 250, 253, 220), (215, 248, 220, 222), (408, 410, 417, 416), (377, 379, 272, 343), (391, 381, 411, 390), (380, 383, 275, 409), (376, 358, 367, 384), (57, 277, 278, 63), (47, 276, 277, 57), (63, 278, 279, 69), (69, 279, 280, 81), (81, 280, 281, 72), (72, 281, 282, 87), (404, 405, 283, 93), (87, 282, 284, 120), (383, 376, 285, 275), (94, 600, 798, 286), (96, 95, 289, 290), (96, 290, 293, 102), (94, 286, 287, 97), (99, 288, 310, 136), (190, 325, 288, 99), (1065, 1066, 294, 103), (103, 294, 295, 104), (50, 298, 329, 195), (249, 338, 297, 106), (108, 299, 300, 109), (105, 296, 299, 108), (109, 300, 301, 110), (110, 301, 302, 111), (111, 302, 303, 112), (112, 303, 304, 113), (398, 406, 305, 114), (369, 344, 461, 464), (375, 369, 464, 471), (370, 372, 468, 465), (379, 378, 472, 473), (5, 289, 291, 15), (188, 326, 292, 21), (239, 339, 298, 50), (113, 304, 307, 121), (97, 287, 308, 129), (15, 291, 309, 127), (21, 292, 311, 133), (143, 312, 314, 152), (136, 310, 312, 143), (133, 311, 313, 140), (149, 315, 317, 157), (152, 314, 316, 160), (140, 313, 315, 149), (157, 317, 319, 165), (165, 319, 321, 173), (160, 316, 318, 168), (168, 318, 320, 176), (185, 183, 322, 323), (184, 185, 323, 324), (176, 320, 322, 183), (173, 321, 324, 180), (129, 308, 325, 190), (127, 309, 326, 188), (106, 297, 328, 197), (1050, 1055, 330, 214), (212, 331, 335, 219), (260, 327, 341, 269), (1047, 1056, 331, 212), (221, 334, 336, 229), (219, 335, 337, 227), (216, 332, 327, 260), (214, 330, 334, 221), (211, 333, 306, 258), (229, 336, 333, 211), (227, 337, 332, 216), (1029, 1035, 338, 249), (265, 342, 341, 266), (267, 340, 342, 265), (258, 306, 340, 267), (1028, 1036, 339, 239), (343, 350, 365, 362), (412, 273, 414, 418), (272, 379, 473, 448), (343, 272, 344, 350), (373, 375, 471, 469), (390, 411, 346, 389), (344, 272, 448, 461), (409, 275, 347, 345), (350, 348, 363, 365), (275, 285, 349, 347), (357, 359, 368, 366), (91, 89, 353, 354), (90, 597, 869, 355), (305, 88, 352, 359), (88, 92, 351, 352), (393, 91, 354, 392), (92, 90, 355, 351), (89, 93, 356, 353), (283, 114, 357, 358), (93, 283, 358, 356), (114, 305, 359, 357), (384, 386, 360, 361), (386, 385, 362, 360), (361, 360, 363, 364), (360, 362, 365, 363), (358, 357, 366, 367), (349, 285, 361, 364), (377, 343, 362, 385), (348, 349, 364, 363), (346, 345, 370, 371), (371, 370, 465, 466), (350, 344, 369, 375), (886, 388, 479, 999), (389, 346, 371, 388), (372, 374, 470, 468), (345, 347, 372, 370), (349, 348, 373, 374), (347, 349, 374, 372), (348, 350, 375, 373), (354, 353, 380, 381), (355, 869, 899, 382), (359, 352, 379, 377), (352, 351, 378, 379), (392, 354, 381, 391), (351, 355, 382, 378), (353, 356, 383, 380), (285, 376, 384, 361), (356, 358, 376, 383), (367, 366, 386, 384), (366, 368, 385, 386), (359, 377, 385, 368), (580, 397, 396, 588), (588, 396, 395, 590), (590, 395, 394, 627), (923, 407, 393, 595), (595, 393, 392, 867), (867, 392, 391, 897), (897, 391, 390, 784), (784, 390, 389, 858), (858, 389, 388, 886), (382, 899, 1010, 474), (378, 382, 474, 472), (388, 371, 466, 479), (374, 373, 469, 470), (566, 387, 397, 580), (116, 626, 922, 400), (118, 117, 401, 402), (307, 115, 399, 406), (115, 119, 403, 399), (394, 118, 402, 407), (119, 116, 400, 403), (117, 120, 404, 401), (284, 121, 398, 405), (120, 284, 405, 404), (121, 307, 406, 398), (627, 394, 407, 923), (408, 273, 409, 345), (274, 410, 346, 411), (410, 408, 345, 346), (273, 412, 380, 409), (413, 274, 411, 381), (412, 413, 381, 380), (419, 418, 414, 415), (415, 414, 416, 417), (410, 274, 415, 417), (413, 412, 418, 419), (273, 408, 416, 414), (274, 413, 419, 415), (428, 429, 441), (440, 427, 964, 965), (466, 465, 423, 420), (467, 1001, 948, 421), (471, 464, 425, 455), (464, 463, 424, 425), (479, 466, 420, 478), (463, 467, 421, 424), (465, 468, 422, 423), (421, 948, 962, 433), (420, 423, 435, 432), (424, 421, 433, 436), (455, 425, 437, 456), (425, 424, 436, 437), (423, 422, 434, 435), (478, 420, 432, 477), (435, 434, 431, 430), (477, 432, 426, 476), (433, 962, 964, 427), (456, 437, 428, 457), (436, 433, 427, 429), (437, 436, 429, 428), (432, 435, 430, 426), (440, 441, 429, 427), (426, 430, 439, 438), (476, 475, 966, 963), (430, 431, 439), (458, 459, 441, 440), (458, 440, 965, 987), (457, 428, 441, 459), (470, 469, 442, 450), (450, 442, 443, 451), (451, 443, 444, 452), (453, 454, 446, 445), (453, 445, 974, 986), (452, 444, 446, 454), (474, 1010, 979, 449), (473, 472, 447, 448), (472, 474, 449, 447), (468, 470, 450, 422), (422, 450, 451, 434), (434, 451, 452, 431), (438, 439, 454, 453), (438, 453, 986, 966, 475), (431, 452, 454, 439), (469, 471, 455, 442), (442, 455, 456, 443), (443, 456, 457, 444), (445, 446, 459, 458), (445, 458, 987, 974), (444, 457, 459, 446), (449, 979, 995, 462), (448, 447, 460, 461), (447, 449, 462, 460), (462, 995, 1001, 467), (461, 460, 463, 464), (460, 462, 467, 463), (999, 479, 478, 947), (947, 478, 477, 961), (961, 477, 476, 963), (426, 438, 475, 476), (799, 483, 480, 798), (488, 510, 511, 489), (483, 486, 489, 485), (490, 500, 501, 491), (480, 483, 485, 495), (486, 487, 488, 489), (803, 488, 487, 802), (490, 491, 492, 493), (491, 482, 484, 492), (492, 512, 513, 493), (482, 481, 494, 484), (803, 806, 510, 488), (602, 605, 500, 490), (701, 506, 507, 700), (700, 507, 502, 695), (799, 800, 497, 483), (491, 501, 496, 482), (486, 498, 499, 487), (483, 497, 498, 486), (801, 823, 640, 503), (607, 646, 643, 506), (702, 503, 504, 696), (696, 504, 505, 697), (698, 607, 506, 701), (838, 801, 503, 702), (1071, 519, 517, 1070), (1070, 517, 523, 1061), (1069, 520, 521, 1067), (485, 509, 515, 495), (484, 508, 512, 492), (489, 511, 509, 485), (494, 514, 508, 484), (518, 526, 527, 519), (519, 527, 525, 517), (520, 528, 529, 521), (1068, 518, 519, 1071), (1074, 807, 518, 1068), (1072, 516, 520, 1069), (1064, 522, 516, 1072), (713, 535, 533, 711), (711, 533, 539, 712), (710, 536, 537, 708), (807, 808, 526, 518), (516, 524, 528, 520), (522, 530, 524, 516), (517, 525, 531, 523), (535, 547, 545, 533), (533, 545, 551, 539), (536, 548, 549, 537), (709, 534, 535, 713), (763, 717, 542, 750), (714, 532, 536, 710), (715, 538, 532, 714), (811, 842, 707, 614), (851, 810, 540, 748), (550, 558, 552, 544), (544, 552, 556, 548), (812, 813, 554, 546), (534, 546, 547, 535), (809, 812, 546, 534), (532, 544, 548, 536), (538, 550, 544, 532), (558, 566, 906, 560, 552), (552, 560, 564, 556), (813, 814, 562, 554), (548, 556, 557, 549), (545, 553, 559, 551), (547, 555, 553, 545), (546, 554, 555, 547), (561, 575, 581, 567), (556, 564, 565, 557), (553, 561, 567, 559), (555, 563, 561, 553), (554, 562, 563, 555), (563, 577, 575, 561), (564, 578, 579, 565), (906, 916, 574, 560), (560, 574, 578, 564), (814, 815, 576, 562), (562, 576, 577, 563), (919, 594, 597, 922), (921, 596, 593, 920), (916, 915, 568, 574), (574, 568, 571, 578), (815, 816, 573, 576), (576, 573, 572, 577), (577, 572, 569, 575), (575, 569, 589, 581), (578, 571, 570, 579), (571, 586, 587, 570), (573, 584, 585, 572), (816, 817, 584, 573), (915, 914, 582, 568), (568, 582, 586, 571), (569, 583, 591, 589), (572, 585, 583, 569), (927, 818, 592, 918), (918, 592, 598, 924), (928, 912, 596, 921), (924, 598, 594, 919), (920, 593, 599, 925), (482, 601, 600, 481), (493, 603, 602, 490), (493, 513, 609, 603), (802, 804, 605, 602), (482, 496, 604, 601), (504, 641, 642, 505), (503, 640, 641, 504), (839, 805, 607, 698), (695, 502, 606, 699), (1067, 521, 610, 1073), (521, 529, 611, 610), (852, 811, 614, 754), (705, 543, 771, 727), (789, 790, 616, 615), (788, 789, 615, 612), (790, 791, 617, 616), (791, 792, 618, 617), (792, 793, 619, 618), (793, 794, 620, 619), (926, 795, 621, 917), (583, 623, 626, 591), (582, 625, 624, 586), (817, 820, 622, 584), (584, 622, 628, 585), (914, 913, 625, 582), (585, 628, 623, 583), (586, 624, 629, 587), (794, 796, 630, 620), (500, 633, 631, 501), (501, 631, 632, 496), (497, 634, 635, 498), (498, 635, 636, 499), (605, 637, 633, 500), (800, 821, 634, 497), (804, 822, 637, 605), (496, 632, 638, 604), (646, 653, 650, 643), (641, 648, 649, 642), (640, 647, 648, 641), (639, 608, 652, 645), (805, 824, 646, 607), (507, 644, 639, 502), (502, 639, 645, 606), (506, 643, 644, 507), (651, 660, 655, 608), (825, 827, 656, 647), (653, 662, 659, 650), (648, 657, 658, 649), (823, 825, 647, 640), (644, 651, 608, 639), (824, 826, 653, 646), (643, 650, 651, 644), (828, 830, 670, 662), (660, 668, 654, 655), (827, 829, 664, 656), (662, 670, 667, 659), (826, 828, 662, 653), (650, 659, 660, 651), (608, 655, 661, 652), (647, 656, 657, 648), (654, 663, 677, 669), (667, 675, 676, 668), (830, 832, 678, 670), (668, 676, 663, 654), (659, 667, 668, 660), (655, 654, 669, 661), (656, 664, 665, 657), (657, 665, 666, 658), (672, 680, 681, 673), (663, 671, 685, 677), (675, 683, 684, 676), (832, 834, 686, 678), (664, 672, 673, 665), (665, 673, 674, 666), (670, 678, 675, 667), (829, 831, 672, 664), (686, 693, 690, 683), (681, 688, 689, 682), (680, 687, 688, 681), (671, 679, 692, 685), (673, 681, 682, 674), (678, 686, 683, 675), (831, 833, 680, 672), (676, 684, 671, 663), (836, 688, 687, 835), (837, 689, 688, 836), (691, 694, 692, 679), (690, 693, 694, 691), (833, 835, 687, 680), (684, 691, 679, 671), (834, 837, 693, 686), (683, 690, 691, 684), (633, 701, 700, 631), (631, 700, 695, 632), (634, 702, 696, 635), (635, 696, 697, 636), (637, 698, 701, 633), (821, 838, 702, 634), (822, 839, 698, 637), (632, 695, 699, 638), (718, 768, 770, 724), (716, 541, 772, 729), (810, 841, 703, 540), (724, 770, 541, 716), (717, 719, 704, 542), (541, 774, 781, 772), (527, 713, 711, 525), (525, 711, 712, 531), (528, 710, 708, 529), (526, 709, 713, 527), (748, 540, 717, 763), (524, 714, 710, 528), (530, 715, 714, 524), (770, 779, 774, 541), (773, 782, 775, 543), (1038, 728, 723, 1037), (1045, 843, 721, 1039), (540, 703, 719, 717), (844, 848, 733, 726), (840, 854, 777, 768), (721, 720, 735, 728), (737, 729, 722, 740), (1039, 721, 728, 1038), (736, 734, 705, 743), (1046, 844, 726, 1041), (742, 716, 729, 737), (847, 849, 736, 720), (741, 718, 724, 739), (848, 850, 741, 733), (845, 840, 768, 718), (729, 772, 769, 722), (843, 847, 720, 721), (728, 735, 730, 723), (846, 819, 773, 734), (743, 705, 727, 738), (849, 846, 734, 736), (739, 724, 716, 742), (850, 845, 718, 741), (735, 743, 738, 730), (733, 741, 739, 731), (734, 773, 543, 705), (720, 736, 743, 735), (762, 765, 740, 732), (751, 756, 746, 749), (756, 757, 752, 746), (1025, 851, 748, 1017), (1043, 761, 758, 1044), (1041, 726, 759, 1042), (614, 707, 753, 747), (746, 752, 706, 613), (766, 747, 756, 751), (747, 753, 757, 756), (758, 762, 732, 725), (761, 764, 762, 758), (1044, 758, 725, 1040), (1042, 759, 761, 1043), (749, 746, 613, 760), (764, 767, 765, 762), (754, 614, 747, 766), (855, 854, 780, 775), (774, 779, 777, 776), (853, 855, 775, 782), (781, 774, 776, 778), (819, 853, 782, 773), (543, 775, 780, 771), (772, 781, 778, 769), (768, 777, 779, 770), (1023, 763, 750, 1018), (731, 739, 767, 764), (1026, 852, 754, 1022), (1017, 748, 763, 1023), (1021, 751, 749, 1020), (1024, 766, 751, 1021), (1020, 749, 760, 1019), (1022, 754, 766, 1024), (759, 731, 764, 761), (726, 733, 731, 759), (929, 937, 938, 931), (894, 856, 783, 896), (910, 909, 932, 900), (898, 930, 787, 902), (893, 903, 883, 874), (549, 557, 790, 789), (537, 549, 789, 788), (557, 565, 791, 790), (565, 579, 792, 791), (579, 570, 793, 792), (570, 587, 794, 793), (925, 599, 795, 926), (587, 629, 796, 794), (902, 787, 797, 893), (601, 799, 798, 600), (603, 803, 802, 602), (603, 609, 806, 803), (601, 604, 800, 799), (606, 645, 823, 801), (699, 606, 801, 838), (1073, 610, 807, 1074), (610, 611, 808, 807), (542, 704, 842, 811), (760, 613, 810, 851), (615, 616, 813, 812), (612, 615, 812, 809), (616, 617, 814, 813), (617, 618, 815, 814), (618, 619, 816, 815), (619, 620, 817, 816), (917, 621, 818, 927), (885, 998, 994, 857), (892, 1007, 998, 885), (887, 1000, 1004, 889), (896, 1009, 1008, 895), (487, 499, 804, 802), (697, 505, 805, 839), (750, 542, 811, 852), (620, 630, 820, 817), (604, 638, 821, 800), (499, 636, 822, 804), (505, 642, 824, 805), (652, 661, 827, 825), (645, 652, 825, 823), (642, 649, 826, 824), (658, 666, 830, 828), (661, 669, 829, 827), (649, 658, 828, 826), (666, 674, 832, 830), (674, 682, 834, 832), (669, 677, 831, 829), (677, 685, 833, 831), (694, 836, 835, 692), (693, 837, 836, 694), (685, 692, 835, 833), (682, 689, 837, 834), (638, 699, 838, 821), (636, 697, 839, 822), (613, 706, 841, 810), (1040, 725, 843, 1045), (723, 730, 848, 844), (771, 780, 854, 840), (1037, 723, 844, 1046), (732, 740, 849, 847), (730, 738, 850, 848), (727, 771, 840, 845), (725, 732, 847, 843), (722, 769, 819, 846), (740, 722, 846, 849), (738, 727, 845, 850), (1019, 760, 851, 1025), (776, 777, 854, 855), (778, 776, 855, 853), (769, 778, 853, 819), (1018, 750, 852, 1026), (856, 878, 881, 864), (933, 939, 935, 785), (783, 978, 1009, 896), (856, 864, 857, 783), (890, 1005, 1007, 892), (909, 908, 860, 932), (857, 994, 978, 783), (930, 859, 861, 787), (864, 881, 879, 862), (787, 861, 863, 797), (873, 882, 884, 875), (596, 870, 868, 593), (594, 871, 869, 597), (818, 875, 866, 592), (592, 866, 865, 598), (912, 911, 870, 596), (598, 865, 871, 594), (593, 868, 872, 599), (795, 874, 873, 621), (599, 872, 874, 795), (621, 873, 875, 818), (903, 877, 876, 905), (905, 876, 878, 904), (877, 880, 879, 876), (876, 879, 881, 878), (874, 883, 882, 873), (863, 880, 877, 797), (894, 904, 878, 856), (862, 879, 880, 863), (860, 888, 887, 859), (888, 1002, 1000, 887), (864, 892, 885, 857), (886, 999, 1016, 907), (908, 907, 888, 860), (889, 1004, 1006, 891), (859, 887, 889, 861), (863, 891, 890, 862), (861, 889, 891, 863), (862, 890, 892, 864), (870, 900, 898, 868), (871, 901, 899, 869), (875, 894, 896, 866), (866, 896, 895, 865), (911, 910, 900, 870), (865, 895, 901, 871), (868, 898, 902, 872), (797, 877, 903, 893), (872, 902, 893, 874), (883, 903, 905, 882), (882, 905, 904, 884), (875, 884, 904, 894), (580, 588, 915, 916), (588, 590, 914, 915), (590, 627, 913, 914), (923, 595, 912, 928), (595, 867, 911, 912), (867, 897, 910, 911), (897, 784, 909, 910), (784, 858, 908, 909), (858, 886, 907, 908), (901, 1011, 1010, 899), (895, 1008, 1011, 901), (907, 1016, 1002, 888), (891, 1006, 1005, 890), (566, 580, 916, 906), (623, 919, 922, 626), (625, 921, 920, 624), (820, 927, 918, 622), (622, 918, 924, 628), (913, 928, 921, 625), (628, 924, 919, 623), (624, 920, 925, 629), (796, 926, 917, 630), (629, 925, 926, 796), (630, 917, 927, 820), (627, 923, 928, 913), (929, 859, 930, 785), (786, 932, 860, 931), (931, 860, 859, 929), (785, 930, 898, 933), (934, 900, 932, 786), (933, 898, 900, 934), (940, 936, 935, 939), (936, 938, 937, 935), (931, 938, 936, 786), (934, 940, 939, 933), (785, 935, 937, 929), (786, 936, 940, 934), (951, 970, 952), (969, 965, 964, 950), (1002, 941, 944, 1000), (1003, 942, 948, 1001), (1007, 988, 946, 998), (998, 946, 945, 997), (1016, 1015, 941, 1002), (997, 945, 942, 1003), (1000, 944, 943, 1004), (942, 956, 962, 948), (941, 955, 958, 944), (945, 959, 956, 942), (988, 989, 960, 946), (946, 960, 959, 945), (944, 958, 957, 943), (1015, 1014, 955, 941), (958, 953, 954, 957), (1014, 1013, 949, 955), (956, 950, 964, 962), (989, 990, 951, 960), (959, 952, 950, 956), (960, 951, 952, 959), (955, 949, 953, 958), (969, 950, 952, 970), (949, 967, 968, 953), (1013, 963, 966, 1012), (953, 968, 954), (991, 969, 970, 992), (991, 987, 965, 969), (990, 992, 970, 951), (1006, 981, 971, 1005), (981, 982, 972, 971), (982, 983, 973, 972), (984, 975, 976, 985), (984, 986, 974, 975), (983, 985, 976, 973), (1011, 980, 979, 1010), (1009, 978, 977, 1008), (1008, 977, 980, 1011), (1004, 943, 981, 1006), (943, 957, 982, 981), (957, 954, 983, 982), (967, 984, 985, 968), (967, 1012, 966, 986, 984), (954, 968, 985, 983), (1005, 971, 988, 1007), (971, 972, 989, 988), (972, 973, 990, 989), (975, 991, 992, 976), (975, 974, 987, 991), (973, 976, 992, 990), (980, 996, 995, 979), (978, 994, 993, 977), (977, 993, 996, 980), (996, 1003, 1001, 995), (994, 998, 997, 993), (993, 997, 1003, 996), (999, 947, 1015, 1016), (947, 961, 1014, 1015), (961, 963, 1013, 1014), (949, 1013, 1012, 967), (808, 1025, 1017, 526), (709, 1023, 1018, 534), (809, 1026, 1022, 612), (526, 1017, 1023, 709), (755, 1021, 1020, 744), (745, 1024, 1021, 755), (744, 1020, 1019, 611), (612, 1022, 1024, 745), (611, 1019, 1025, 808), (534, 1018, 1026, 809), (295, 38, 1027, 1035), (200, 44, 1028, 1033), (296, 105, 1032, 1036), (38, 200, 1033, 1027), (244, 233, 1030, 1031), (234, 244, 1031, 1034), (233, 104, 1029, 1030), (105, 234, 1034, 1032), (104, 295, 1035, 1029), (44, 296, 1036, 1028), (719, 1038, 1037, 704), (841, 1045, 1039, 703), (703, 1039, 1038, 719), (842, 1046, 1041, 707), (757, 1043, 1044, 752), (707, 1041, 1042, 753), (752, 1044, 1040, 706), (753, 1042, 1043, 757), (706, 1040, 1045, 841), (704, 1037, 1046, 842), (208, 195, 1047, 1048), (328, 194, 1049, 1055), (194, 208, 1048, 1049), (329, 198, 1051, 1056), (246, 241, 1054, 1053), (198, 242, 1052, 1051), (241, 197, 1050, 1054), (242, 246, 1053, 1052), (197, 328, 1055, 1050), (195, 329, 1056, 1047), (27, 25, 1060, 1062), (25, 515, 1061, 1060), (28, 29, 1057, 1059), (26, 27, 1062, 1058), (293, 26, 1058, 1066), (24, 28, 1059, 1063), (514, 24, 1063, 1064), (29, 102, 1065, 1057), (102, 293, 1066, 1065), (511, 1071, 1070, 509), (509, 1070, 1061, 515), (512, 1069, 1067, 513), (510, 1068, 1071, 511), (806, 1074, 1068, 510), (508, 1072, 1069, 512), (514, 1064, 1072, 508), (513, 1067, 1073, 609), (609, 1073, 1074, 806)])
me_cube_005.polygons.foreach_set('use_smooth', [True] * 1062)
me_cube_005.polygons.foreach_set('material_index', [1, 0, 1, 1, 1, 1, 1, 1, 1, 0, 1, 0, 1, 1, 1, 1, 1, 1, 1, 1, 1, 1, 1, 1, 1, 0, 0, 0, 0, 0, 0, 0, 0, 0, 0, 0, 0, 0, 0, 0, 0, 0, 0, 0, 0, 0, 0, 0, 0, 0, 0, 0, 0, 0, 0, 0, 0, 0, 0, 0, 0, 0, 2, 2, 2, 0, 0, 0, 0, 2, 2, 2, 2, 2, 2, 2, 2, 2, 2, 2, 2, 2, 2, 2, 2, 2, 2, 2, 2, 2, 2, 2, 2, 2, 2, 2, 2, 2, 2, 2, 2, 1, 1, 0, 1, 1, 1, 1, 1, 1, 0, 0, 0, 2, 0, 0, 2, 2, 2, 2, 2, 2, 2, 2, 2, 2, 2, 2, 2, 1, 1, 1, 1, 1, 1, 1, 1, 1, 1, 1, 1, 1, 1, 1, 1, 1, 1, 1, 1, 1, 1, 1, 1, 6, 6, 6, 6, 1, 1, 1, 1, 6, 6, 6, 6, 6, 6, 6, 6, 6, 6, 6, 6, 6, 6, 6, 6, 6, 6, 6, 6, 6, 6, 6, 6, 6, 6, 6, 6, 6, 6, 6, 6, 1, 1, 1, 1, 1, 1, 1, 1, 2, 2, 0, 2, 0, 2, 0, 0, 0, 0, 0, 0, 0, 2, 2, 0, 0, 0, 0, 2, 0, 2, 0, 2, 0, 2, 0, 2, 0, 2, 2, 0, 0, 2, 2, 2, 2, 2, 0, 0, 2, 0, 0, 0, 0, 0, 0, 0, 0, 0, 0, 0, 0, 0, 0, 0, 0, 0, 0, 2, 2, 2, 2, 2, 2, 2, 2, 0, 0, 0, 0, 0, 0, 0, 0, 0, 0, 4, 2, 2, 2, 2, 0, 0, 2, 2, 2, 2, 2, 2, 2, 1, 1, 0, 1, 1, 1, 0, 0, 0, 0, 0, 0, 2, 2, 2, 2, 2, 2, 2, 2, 2, 1, 1, 0, 2, 1, 1, 1, 1, 1, 1, 6, 6, 1, 6, 6, 6, 6, 6, 6, 6, 6, 1, 1, 0, 0, 0, 2, 0, 0, 0, 2, 0, 2, 2, 2, 0, 2, 2, 2, 0, 2, 4, 2, 2, 2, 2, 2, 2, 2, 2, 2, 2, 2, 2, 2, 2, 2, 2, 2, 2, 2, 2, 2, 2, 2, 2, 2, 2, 2, 2, 2, 2, 2, 2, 2, 2, 2, 2, 2, 2, 2, 2, 2, 2, 2, 2, 2, 2, 2, 2, 2, 2, 2, 2, 2, 2, 2, 2, 2, 2, 2, 2, 2, 2, 2, 2, 2, 2, 2, 2, 2, 2, 2, 2, 2, 2, 2, 2, 2, 2, 2, 2, 3, 3, 4, 4, 4, 4, 5, 5, 5, 5, 5, 5, 5, 5, 5, 5, 5, 5, 5, 5, 5, 5, 5, 5, 5, 5, 5, 5, 5, 5, 5, 5, 5, 5, 5, 5, 5, 5, 5, 5, 5, 5, 2, 2, 2, 5, 5, 5, 5, 5, 5, 5, 5, 5, 5, 5, 5, 2, 2, 2, 2, 2, 2, 5, 5, 5, 5, 1, 0, 1, 1, 1, 1, 1, 1, 1, 0, 1, 0, 1, 1, 1, 1, 1, 1, 1, 1, 1, 1, 1, 1, 1, 0, 0, 0, 0, 0, 0, 0, 0, 0, 0, 0, 0, 0, 0, 0, 0, 0, 0, 0, 0, 0, 0, 0, 0, 0, 0, 0, 0, 0, 0, 0, 0, 0, 0, 0, 0, 0, 2, 2, 2, 0, 0, 0, 0, 2, 2, 2, 2, 2, 2, 2, 2, 2, 2, 2, 2, 2, 2, 2, 2, 2, 2, 2, 2, 2, 2, 2, 2, 2, 2, 2, 2, 2, 2, 2, 2, 1, 1, 0, 1, 1, 1, 1, 1, 1, 0, 0, 0, 2, 0, 0, 2, 2, 2, 2, 2, 2, 2, 2, 2, 2, 2, 2, 2, 1, 1, 1, 1, 1, 1, 1, 1, 1, 1, 1, 1, 1, 1, 1, 1, 1, 1, 1, 1, 1, 1, 1, 1, 6, 6, 6, 6, 1, 1, 1, 1, 6, 6, 6, 6, 6, 6, 6, 6, 6, 6, 6, 6, 6, 6, 6, 6, 6, 6, 6, 6, 6, 6, 6, 6, 6, 6, 6, 6, 6, 6, 6, 6, 1, 1, 1, 1, 1, 1, 1, 1, 2, 2, 0, 2, 0, 2, 0, 0, 0, 0, 0, 0, 0, 2, 2, 0, 0, 0, 0, 2, 0, 2, 0, 2, 0, 2, 0, 2, 0, 2, 2, 0, 0, 2, 2, 2, 2, 2, 0, 0, 2, 0, 0, 0, 0, 0, 0, 0, 0, 0, 0, 0, 0, 0, 0, 0, 0, 0, 0, 2, 2, 2, 2, 2, 2, 2, 2, 0, 0, 0, 0, 0, 0, 0, 0, 0, 0, 4, 2, 2, 2, 2, 0, 0, 2, 2, 2, 2, 2, 2, 2, 1, 1, 0, 1, 1, 1, 0, 0, 0, 0, 0, 0, 2, 2, 2, 2, 2, 2, 2, 2, 2, 1, 1, 0, 2, 1, 1, 1, 1, 1, 1, 6, 6, 1, 6, 6, 6, 6, 6, 6, 6, 6, 1, 1, 0, 0, 0, 2, 0, 0, 0, 2, 0, 2, 2, 2, 0, 2, 2, 2, 0, 2, 4, 2, 2, 2, 2, 2, 2, 2, 2, 2, 2, 2, 2, 2, 2, 2, 2, 2, 2, 2, 2, 2, 2, 2, 2, 2, 2, 2, 2, 2, 2, 2, 2, 2, 2, 2, 2, 2, 2, 2, 2, 2, 2, 2, 2, 2, 2, 2, 2, 2, 2, 2, 2, 2, 2, 2, 2, 2, 2, 2, 2, 2, 2, 2, 2, 2, 2, 2, 2, 2, 2, 2, 2, 2, 2, 2, 2, 2, 2, 2, 2, 3, 3, 4, 4, 4, 4, 5, 5, 5, 5, 5, 5, 5, 5, 5, 5, 5, 5, 5, 5, 5, 5, 5, 5, 5, 5, 5, 5, 5, 5, 5, 5, 5, 5, 5, 5, 5, 5, 5, 5, 5, 5, 2, 2, 2, 5, 5, 5, 5, 5, 5, 5, 5, 5, 5, 5, 5, 2, 2, 2, 2, 2, 2, 5, 5, 5, 5, 0, 0, 0, 0, 0, 0, 0, 0, 0, 0, 0, 0, 0, 0, 0, 0, 0, 0, 0, 0, 0, 0, 0, 0, 0, 0, 0, 0, 0, 0, 0, 0, 0, 0, 0, 0, 0, 0, 0, 0, 0, 0, 0, 0, 0, 0, 0, 0, 0, 0, 0, 0, 0, 0, 0, 0, 0, 0])
me_cube_005.materials.append(None)
me_cube_005.materials.append(None)
me_cube_005.materials.append(None)
me_cube_005.materials.append(None)
me_cube_005.materials.append(None)
me_cube_005.materials.append(None)
me_cube_005.materials.append(None)
me_cube_005.use_remesh_preserve_volume = False
me_cube_005.use_remesh_preserve_attributes = False
me_cube_005.use_mirror_vertex_groups = False
me_cube_005.update()
arm_armature_000 = bpy.data.armatures.new('Armature.000')  # bones are not reproduced

# ---- objects
ob_armatureblue = bpy.data.objects.new('ArmatureBlue', arm_armature_000)
ob_cube_051 = bpy.data.objects.new('Cube.051', me_cube_005)

# ---- transforms, parenting, visibility, modifiers, constraints
ob_armatureblue.location = (0.0, 0.0, 0.0)
ob_armatureblue.show_in_front = True
ob_armatureblue.lineart.crease_threshold = 0.0
ob_cube_051.location = (0.0, 0.0, 0.0)
ob_cube_051.lock_rotations_4d = False
ob_cube_051.empty_display_type = 'ARROWS'
ob_cube_051.lineart.crease_threshold = 0.0
ob_cube_051.material_slots[0].link = 'OBJECT'; ob_cube_051.material_slots[0].material = mat_material_002
ob_cube_051.material_slots[1].link = 'OBJECT'; ob_cube_051.material_slots[1].material = mat_material_003
ob_cube_051.material_slots[2].link = 'OBJECT'; ob_cube_051.material_slots[2].material = mat_material_004
ob_cube_051.material_slots[3].link = 'OBJECT'; ob_cube_051.material_slots[3].material = mat_material_007
ob_cube_051.material_slots[4].link = 'OBJECT'; ob_cube_051.material_slots[4].material = mat_material_006
ob_cube_051.material_slots[5].link = 'OBJECT'; ob_cube_051.material_slots[5].material = mat_material_008
ob_cube_051.material_slots[6].link = 'OBJECT'; ob_cube_051.material_slots[6].material = mat_material_009
_vg = ob_cube_051.vertex_groups.new(name='HeadBone')
for _i, _w in zip([46, 56, 62, 63, 64, 65, 66, 67, 68, 69, 70, 71, 72, 73, 74, 75, 76, 77, 78, 79, 80, 81, 82, 83, 84, 85, 86, 87, 88, 89, 90, 91, 92, 93, 110, 111, 112, 113, 114, 115, 116, 117, 118, 119, 120, 121, 272, 273, 274, 275, 279, 280, 281, 282, 283, 284, 285, 301, 302, 303, 304, 305, 307, 343, 344, 345, 346, 347, 348, 349, 350, 351, 352, 353, 354, 355, 356, 357, 358, 359, 360, 361, 362, 363, 364, 365, 366, 367, 368, 369, 370, 371, 372, 373, 374, 375, 376, 377, 378, 379, 380, 381, 382, 383, 384, 385, 386, 387, 388, 389, 390, 391, 392, 393, 394, 395, 396, 397, 398, 399, 400, 401, 402, 403, 404, 405, 406, 407, 408, 409, 410, 411, 412, 413, 414, 415, 416, 417, 418, 419, 420, 421, 422, 423, 424, 425, 426, 427, 428, 429, 430, 431, 432, 433, 434, 435, 436, 437, 438, 439, 440, 441, 442, 443, 444, 445, 446, 447, 448, 449, 450, 451, 452, 453, 454, 455, 456, 457, 458, 459, 460, 461, 462, 463, 464, 465, 466, 467, 468, 469, 470, 471, 472, 473, 474, 475, 476, 477, 478, 479, 552, 558, 560, 561, 562, 563, 564, 565, 566, 567, 568, 569, 570, 571, 572, 573, 574, 575, 576, 577, 578, 579, 580, 581, 582, 583, 584, 585, 586, 587, 588, 589, 590, 591, 592, 593, 594, 595, 596, 597, 598, 599, 617, 618, 619, 620, 621, 622, 623, 624, 625, 626, 627, 628, 629, 630, 783, 784, 785, 786, 787, 791, 792, 793, 794, 795, 796, 797, 814, 815, 816, 817, 818, 820, 856, 857, 858, 859, 860, 861, 862, 863, 864, 865, 866, 867, 868, 869, 870, 871, 872, 873, 874, 875, 876, 877, 878, 879, 880, 881, 882, 883, 884, 885, 886, 887, 888, 889, 890, 891, 892, 893, 894, 895, 896, 897, 898, 899, 900, 901, 902, 903, 904, 905, 906, 907, 908, 909, 910, 911, 912, 913, 914, 915, 916, 917, 918, 919, 920, 921, 922, 923, 924, 925, 926, 927, 928, 929, 930, 931, 932, 933, 934, 935, 936, 937, 938, 939, 940, 941, 942, 943, 944, 945, 946, 947, 948, 949, 950, 951, 952, 953, 954, 955, 956, 957, 958, 959, 960, 961, 962, 963, 964, 965, 966, 967, 968, 969, 970, 971, 972, 973, 974, 975, 976, 977, 978, 979, 980, 981, 982, 983, 984, 985, 986, 987, 988, 989, 990, 991, 992, 993, 994, 995, 996, 997, 998, 999, 1000, 1001, 1002, 1003, 1004, 1005, 1006, 1007, 1008, 1009, 1010, 1011, 1012, 1013, 1014, 1015, 1016], [0.0, 0.0, 0.0, 0.03727, 1.0, 0.9918, 1.0, 1.0, 0.9995, 0.999, 0.0, 0.0, 0.0, 0.0, 0.0, 0.0, 1.0, 1.0, 0.9993, 1.0, 1.0, 1.0, 0.0, 0.0, 0.0, 0.0, 0.0, 0.0, 0.0, 0.0, 0.0, 0.0, 0.0, 0.0, 0.9992, 0.9993, 0.0, 0.0, 0.0, 0.0, 0.0, 0.0, 0.0, 0.0, 0.0, 0.0, 0.0, 0.0, 0.0, 0.0, 0.9999, 0.9997, 0.0, 0.0, 0.0, 0.0, 0.0, 0.9994, 0.999, 0.0, 0.0, 0.0, 0.0, 0.0, 0.0, 0.0, 0.0, 0.0, 0.0, 0.0, 0.0, 0.0, 0.0, 0.0, 0.0, 0.0, 0.0, 0.0, 0.0, 0.0, 0.0, 0.0, 0.0, 0.0, 0.0, 0.0, 0.0, 0.0, 0.0, 0.0, 0.0, 0.0, 0.0, 0.0, 0.0, 0.0, 0.0, 0.0, 0.0, 0.0, 0.0, 0.0, 0.0, 0.0, 0.0, 0.0, 0.0, 1.0, 0.0, 0.0, 0.0, 0.0, 0.0, 0.0, 0.0, 0.0, 0.0, 0.9938, 0.0, 0.0, 0.0, 0.0, 0.0, 0.0, 0.0, 0.0, 0.0, 0.0, 0.0, 0.0, 0.0, 0.0, 0.0, 0.0, 0.0, 0.0, 0.0, 0.0, 0.0, 0.0, 0.0, 0.0, 0.0, 0.0, 0.0, 0.0, 0.0, 0.0, 0.0, 0.0, 0.0, 0.0, 0.0, 0.0, 0.0, 0.0, 0.0, 0.0, 0.0, 0.0, 0.0, 0.0, 0.0, 0.0, 0.0, 0.0, 0.0, 0.0, 0.0, 0.0, 0.0, 0.0, 0.0, 0.0, 0.0, 0.0, 0.0, 0.0, 0.0, 0.0, 0.0, 0.0, 0.0, 0.0, 0.0, 0.0, 0.0, 0.0, 0.0, 0.0, 0.0, 0.0, 0.0, 0.0, 0.0, 0.0, 0.0, 0.0, 0.0, 0.0, 4.764e-05, 0.0008812, 1.0, 0.9489, 0.9999, 0.9659, 1.0, 1.0, 1.0, 0.9982, 0.0, 0.0, 0.0, 0.0, 0.0, 0.0, 1.0, 1.0, 0.9994, 1.0, 1.0, 1.0, 0.9857, 1.0, 0.0, 0.0, 0.0, 0.0, 0.0, 0.0, 0.0, 0.0, 0.0, 0.0, 0.0, 0.0, 0.0, 0.0, 0.0, 0.0, 0.0, 0.0, 0.9999, 0.9991, 0.0, 0.0, 0.0, 0.0, 0.0, 0.0, 0.0, 0.0, 0.0, 0.0, 0.0, 0.0, 0.0, 0.0, 0.0, 0.0, 0.0, 0.9999, 0.9995, 0.0, 0.0, 0.0, 0.0, 0.0, 0.9999, 0.9992, 0.0, 0.0, 0.0, 0.0, 0.0, 0.0, 0.0, 0.0, 0.0, 0.0, 0.0, 0.0, 0.0, 0.0, 0.0, 0.0, 0.0, 0.0, 0.0, 0.0, 0.0, 0.0, 0.0, 0.0, 0.0, 0.0, 0.0, 0.0, 0.0, 0.0, 0.0, 0.0, 0.0, 0.0, 0.0, 0.0, 0.0, 0.0, 0.0, 0.0, 0.0, 0.0, 0.0, 0.0, 0.0, 0.0, 0.0, 0.0, 0.0, 0.0, 0.0, 0.0, 0.0, 0.0, 1.0, 0.0, 0.0, 0.0, 0.0, 0.0, 0.0, 0.0, 0.0, 0.0, 0.9951, 0.0, 0.0, 0.0, 0.0, 0.0, 0.0, 0.0, 0.0, 0.0, 0.0, 0.0, 0.0, 0.0, 0.0, 0.0, 0.0, 0.0, 0.0, 0.0, 0.0, 0.0, 0.0, 0.0, 0.0, 0.0, 0.0, 0.0, 0.0, 0.0, 0.0, 0.0, 0.0, 0.0, 0.0, 0.0, 0.0, 0.0, 0.0, 0.0, 0.0, 0.0, 0.0, 0.0, 0.0, 0.0, 0.0, 0.0, 0.0, 0.0, 0.0, 0.0, 0.0, 0.0, 0.0, 0.0, 0.0, 0.0, 0.0, 0.0, 0.0, 0.0, 0.0, 0.0, 0.0, 0.0, 0.0, 0.0, 0.0, 0.0, 0.0, 0.0, 0.0, 0.0, 0.0, 0.0, 0.0, 0.0, 0.0, 0.0, 0.0, 0.0, 0.0, 0.0, 0.0, 0.0, 0.0, 0.0, 0.0, 0.0, 0.0, 0.0, 0.0, 0.0, 0.0, 0.0, 0.0, 0.0, 0.0, 0.0, 0.0]): _vg.add([_i], _w, 'REPLACE')
_vg = ob_cube_051.vertex_groups.new(name='LeftBone3')
for _i, _w in zip([49, 51, 196, 205, 207, 209, 210, 211, 212, 213, 214, 215, 216, 217, 218, 219, 220, 221, 222, 223, 224, 225, 226, 227, 228, 229, 230, 231, 232, 247, 248, 250, 251, 253, 254, 256, 257, 258, 259, 260, 261, 262, 263, 264, 265, 266, 267, 268, 269, 270, 271, 306, 327, 330, 331, 332, 333, 334, 335, 336, 337, 340, 341, 342, 1047, 1048, 1049, 1050, 1051, 1052, 1053, 1054, 1055, 1056], [0.0, 0.0, 0.0, 0.0, 0.0, 1.0, 1.0, 0.0, 1.0, 0.0, 0.999, 1.0, 0.0, 1.0, 0.0, 1.0, 1.0, 1.0, 1.0, 0.0, 1.0, 1.0, 1.0, 1.0, 1.0, 1.0, 1.0, 1.0, 1.0, 1.0, 1.0, 1.0, 1.0, 1.0, 1.0, 1.0, 0.0, 0.0, 0.0, 0.0, 0.0, 0.0, 0.0, 0.0, 0.0, 0.0, 0.0, 0.0, 0.0, 0.0, 0.0, 0.0, 0.0, 1.0, 1.0, 0.0, 0.0, 1.0, 1.0, 1.0, 1.0, 0.0, 0.0, 0.0, 0.5, 0.5, 0.5, 0.4995, 0.5, 0.5, 0.5, 0.5, 0.5, 0.5]): _vg.add([_i], _w, 'REPLACE')
_vg = ob_cube_051.vertex_groups.new(name='LeftBone2')
for _i, _w in zip([48, 50, 106, 107, 194, 195, 197, 198, 206, 208, 235, 236, 237, 238, 239, 240, 241, 242, 243, 245, 246, 249, 252, 255, 297, 298, 328, 329, 338, 339, 1027, 1028, 1029, 1030, 1031, 1032, 1033, 1034, 1035, 1036, 1047, 1048, 1049, 1050, 1051, 1052, 1053, 1054, 1055, 1056], [1.0, 1.0, 1.0, 1.0, 1.0, 0.9908, 1.0, 1.0, 0.9998, 1.0, 1.0, 1.0, 0.9868, 0.9993, 1.0, 1.0, 0.9695, 0.9965, 0.9998, 1.0, 1.0, 0.9833, 0.9738, 1.0, 1.0, 0.9999, 1.0, 0.9865, 0.9857, 0.9999, 0.4934, 0.5, 0.4917, 0.4996, 0.5, 0.4999, 0.4869, 0.5, 0.4928, 0.5, 0.4954, 0.5, 0.5, 0.5, 0.5, 0.4982, 0.5, 0.4847, 0.5, 0.4932]): _vg.add([_i], _w, 'REPLACE')
_vg = ob_cube_051.vertex_groups.new(name='RightBone1')
for _i, _w in zip([526, 529, 534, 535, 536, 537, 546, 549, 611, 612, 615, 708, 709, 713, 744, 745, 755, 788, 789, 808, 809, 812, 1017, 1018, 1019, 1020, 1021, 1022, 1023, 1024, 1025, 1026], [1.0, 0.9998, 1.0, 1.0, 0.1091, 1.0, 1.0, 1.0, 1.0, 1.0, 1.0, 1.0, 1.0, 0.998, 0.996, 1.0, 1.0, 1.0, 1.0, 1.0, 1.0, 1.0, 0.5, 0.5, 0.5, 0.498, 0.5, 0.5, 0.5, 0.5, 0.5, 0.5]): _vg.add([_i], _w, 'REPLACE')
_vg = ob_cube_051.vertex_groups.new(name='RightBone2')
for _i, _w in zip([540, 542, 613, 614, 703, 704, 706, 707, 717, 719, 746, 747, 748, 749, 750, 751, 752, 753, 754, 756, 757, 759, 760, 763, 766, 810, 811, 841, 842, 851, 852, 1017, 1018, 1019, 1020, 1021, 1022, 1023, 1024, 1025, 1026, 1037, 1038, 1039, 1040, 1041, 1042, 1043, 1044, 1045, 1046], [1.0, 1.0, 1.0, 1.0, 1.0, 0.994, 0.9899, 0.9987, 1.0, 1.0, 1.0, 1.0, 0.9995, 0.9876, 1.0, 0.9995, 0.9998, 0.9983, 1.0, 1.0, 0.9272, 0.00713, 0.9999, 1.0, 0.9996, 1.0, 1.0, 0.9998, 0.9982, 0.9988, 0.9997, 0.4997, 0.5, 0.5, 0.4938, 0.4997, 0.5, 0.5, 0.4998, 0.4994, 0.4998, 0.497, 0.5, 0.5, 0.4949, 0.4993, 0.5027, 0.4636, 0.4999, 0.4999, 0.4991]): _vg.add([_i], _w, 'REPLACE')
_vg = ob_cube_051.vertex_groups.new(name='RightBone3')
for _i, _w in zip([541, 543, 705, 716, 718, 720, 721, 722, 723, 724, 725, 726, 727, 728, 729, 730, 731, 732, 733, 734, 735, 736, 737, 738, 739, 740, 741, 742, 743, 758, 759, 761, 762, 764, 765, 767, 768, 769, 770, 771, 772, 773, 774, 775, 776, 777, 778, 779, 780, 781, 782, 819, 840, 843, 844, 845, 846, 847, 848, 849, 850, 853, 854, 855, 1037, 1038, 1039, 1040, 1041, 1042, 1043, 1044, 1045, 1046], [0.0, 0.0, 0.0, 0.0, 0.0, 1.0, 1.0, 0.0, 0.9939, 0.0, 1.0, 0.9998, 0.0, 1.0, 0.0, 1.0, 1.0, 1.0, 1.0, 0.0, 1.0, 1.0, 1.0, 1.0, 1.0, 1.0, 1.0, 1.0, 1.0, 0.9999, 0.9998, 0.9996, 1.0, 1.0, 1.0, 1.0, 0.0, 0.0, 0.0, 0.0, 0.0, 0.0, 0.0, 0.0, 1.0, 0.0, 0.0, 0.0, 0.0, 0.0, 0.0, 0.0, 0.0, 1.0, 0.9982, 0.0, 0.0, 1.0, 1.0, 1.0, 1.0, 0.0, 0.0, 1.0, 0.4969, 0.5, 0.5, 0.5, 0.4999, 0.4999, 0.4998, 0.5, 0.5, 0.4991]): _vg.add([_i], _w, 'REPLACE')
_vg = ob_cube_051.vertex_groups.new(name='RightLegBone')
for _i, _w in zip([18, 99, 136, 155, 156, 163, 164, 170, 171, 172, 176, 178, 179, 183, 288, 310, 318, 320, 322, 502, 503, 504, 505, 506, 507, 606, 607, 608, 639, 640, 641, 642, 643, 644, 645, 646, 647, 648, 649, 650, 651, 652, 653, 654, 655, 656, 657, 658, 659, 660, 661, 662, 663, 664, 665, 666, 667, 668, 669, 670, 671, 672, 673, 674, 675, 676, 677, 678, 679, 680, 681, 682, 683, 684, 685, 686, 687, 688, 689, 690, 691, 692, 693, 694, 695, 696, 697, 698, 699, 700, 701, 702, 801, 805, 823, 824, 825, 826, 827, 828, 829, 830, 831, 832, 833, 834, 835, 836, 837, 838, 839], [0.0008436, 0.03129, 0.0004703, 0.0, 0.0, 0.0, 0.0, 0.0, 0.0, 0.0, 0.0, 0.0, 0.0, 0.0, 0.001783, 4.92e-05, 0.0, 0.0, 0.0, 0.9998, 0.9685, 0.9997, 0.9989, 0.9944, 0.9995, 0.9998, 1.0, 0.9999, 0.9999, 1.0, 1.0, 1.0, 1.0, 1.0, 1.0, 1.0, 0.9834, 1.0, 1.0, 1.0, 1.0, 0.9998, 1.0, 0.0, 1.0, 1.0, 1.0, 1.0, 1.0, 1.0, 1.0, 1.0, 0.0, 0.0, 0.0, 0.0, 0.0, 0.0, 0.0, 0.0, 0.0, 0.0, 0.0, 0.0, 0.0, 0.0, 0.0, 0.0, 0.0, 0.0, 0.0, 0.0, 0.0, 0.0, 0.0, 0.0, 0.0, 0.0, 0.0, 0.0, 0.0, 0.0, 0.0, 1.0, 0.75, 0.75, 0.75, 0.75, 0.75, 0.75, 0.75, 0.75, 0.9485, 0.9981, 1.0, 0.9994, 0.9487, 1.0, 1.0, 1.0, 0.0, 0.0, 0.0, 0.0, 0.0, 0.0, 0.0, 1.0, 0.0, 0.75, 0.75]): _vg.add([_i], _w, 'REPLACE')
_vg = ob_cube_051.vertex_groups.new(name='LeftLegTopBone')
for _i, _w in zip([0, 1, 4, 5, 8, 9, 12, 13, 14, 15, 16, 17, 94, 95, 97, 98, 122, 123, 124, 125, 126, 127, 128, 129, 186, 187, 188, 189, 190, 191, 192, 193, 286, 287, 289, 291, 308, 309, 325, 326, 480, 481, 482, 483, 497, 600, 604, 798, 800], [0.999, 0.9999, 1.0, 0.9844, 0.9953, 1.0, 1.0, 1.0, 1.0, 0.9995, 1.0, 1.0, 0.9931, 1.0, 0.9999, 1.0, 0.75, 0.75, 0.75, 0.75, 0.75, 0.75, 0.75, 0.75, 0.5, 0.5, 0.5, 0.5, 0.5, 0.5, 0.5, 0.5, 0.9802, 0.979, 1.0, 1.0, 0.75, 0.75, 0.5, 0.5, 0.0002519, 0.2267, 0.03062, 8.696e-05, 0.0198, 0.1541, 0.00524, 0.07573, 0.008131]): _vg.add([_i], _w, 'REPLACE')
_vg = ob_cube_051.vertex_groups.new(name='RightLegTopBone')
for _i, _w in zip([97, 482, 483, 486, 487, 490, 491, 496, 497, 498, 499, 500, 501, 601, 602, 604, 605, 631, 632, 633, 634, 635, 636, 637, 638, 695, 696, 697, 698, 699, 700, 701, 702, 799, 800, 802, 804, 821, 822, 838, 839], [0.01196, 0.9995, 0.9956, 1.0, 1.0, 1.0, 0.9948, 1.0, 0.999, 1.0, 1.0, 1.0, 0.9768, 0.9873, 1.0, 1.0, 1.0, 0.75, 0.75, 0.75, 0.75, 0.75, 0.75, 0.75, 0.75, 0.5, 0.5, 0.5, 0.5, 0.5, 0.5, 0.5, 0.5, 0.999, 1.0, 1.0, 0.9999, 0.75, 0.75, 0.5, 0.5]): _vg.add([_i], _w, 'REPLACE')
_vg = ob_cube_051.vertex_groups.new(name='LeftBone1')
for _i, _w in zip([36, 38, 41, 42, 43, 44, 45, 46, 47, 52, 54, 55, 56, 57, 60, 63, 104, 105, 108, 109, 199, 200, 201, 203, 204, 233, 234, 244, 276, 277, 278, 295, 296, 299, 300, 1027, 1028, 1029, 1030, 1031, 1032, 1033, 1034, 1035, 1036], [0.0, 1.0, 1.0, 0.0, 0.0, 1.0, 0.9965, 0.0, 0.9996, 0.0, 1.0, 0.0, 0.0, 1.0, 0.0, 0.0, 0.9997, 1.0, 1.0, 0.0, 1.0, 0.9946, 0.0, 0.9702, 0.0, 1.0, 0.9996, 1.0, 1.0, 1.0, 0.0, 0.9986, 1.0, 1.0, 0.0, 0.5, 0.5, 0.4998, 0.5, 0.5, 0.5, 0.4973, 0.4998, 0.4993, 0.5]): _vg.add([_i], _w, 'REPLACE')
_vg = ob_cube_051.vertex_groups.new(name='LeftLegBone')
for _i, _w in zip([18, 19, 20, 21, 22, 23, 99, 100, 101, 122, 123, 124, 125, 126, 127, 128, 129, 130, 131, 132, 133, 134, 135, 136, 137, 138, 139, 140, 141, 142, 143, 144, 145, 146, 147, 148, 149, 150, 151, 152, 153, 154, 155, 156, 157, 158, 159, 160, 161, 162, 163, 164, 165, 166, 167, 168, 169, 170, 171, 172, 173, 174, 175, 176, 177, 178, 179, 180, 181, 182, 183, 184, 185, 186, 187, 188, 189, 190, 191, 192, 193, 288, 292, 308, 309, 310, 311, 312, 313, 314, 315, 316, 317, 318, 319, 320, 321, 322, 323, 324, 325, 326, 654, 663, 668, 669, 671, 672, 676, 677, 680, 684, 685, 687, 688, 831], [0.9997, 1.0, 1.0, 1.0, 1.0, 0.9991, 1.0, 1.0, 1.0, 0.5, 0.5, 0.5, 0.5, 0.5, 0.5, 0.5, 0.5, 1.0, 1.0, 1.0, 1.0, 1.0, 1.0, 1.0, 1.0, 0.9999, 1.0, 1.0, 1.0, 1.0, 1.0, 1.0, 0.0, 1.0, 1.0, 1.0, 1.0, 1.0, 1.0, 1.0, 1.0, 0.0, 0.0, 0.0, 0.0, 0.0, 0.0, 0.0, 0.0, 0.0, 0.0, 0.0, 0.0, 0.0, 0.0, 0.0, 0.0, 0.0, 0.0, 0.0, 0.0, 0.0, 0.0, 0.0, 0.0, 0.0, 0.0, 0.0, 0.0, 0.0, 0.0, 0.0, 1.0, 0.75, 0.75, 0.75, 0.75, 0.75, 0.75, 0.75, 0.75, 1.0, 1.0, 0.5, 0.5, 1.0, 1.0, 0.9998, 0.9992, 1.0, 1.0, 0.0, 0.0, 0.0, 0.0, 0.0, 0.0, 0.0, 1.0, 0.0, 0.75, 0.75, 0.0, 0.0, 0.0, 0.0, 0.0, 0.0, 0.0, 0.0, 0.0, 0.0, 0.0, 0.0, 0.0, 0.0]): _vg.add([_i], _w, 'REPLACE')
_vg = ob_cube_051.vertex_groups.new(name='TorsoBone')
for _i, _w in zip([30, 31, 32, 33, 34, 35, 36, 37, 38, 39, 40, 42, 43, 44, 45, 46, 48, 50, 52, 53, 54, 55, 56, 57, 58, 59, 60, 61, 62, 63, 64, 65, 66, 67, 68, 69, 70, 71, 73, 74, 75, 76, 77, 78, 79, 80, 82, 86, 87, 103, 105, 106, 108, 109, 200, 201, 202, 203, 204, 206, 237, 238, 239, 249, 252, 276, 277, 278, 294, 295, 296, 299, 300, 338, 387, 394, 395, 396, 397, 516, 517, 518, 519, 520, 521, 522, 523, 524, 525, 527, 528, 529, 530, 531, 532, 533, 534, 535, 536, 537, 538, 539, 544, 545, 546, 547, 548, 549, 550, 551, 552, 553, 554, 555, 556, 557, 558, 559, 560, 561, 562, 563, 564, 565, 566, 567, 568, 569, 570, 571, 573, 574, 575, 576, 577, 578, 579, 580, 581, 582, 586, 587, 588, 589, 590, 610, 612, 613, 615, 616, 617, 618, 619, 624, 625, 627, 708, 710, 711, 712, 713, 714, 715, 721, 744, 746, 749, 755, 760, 788, 789, 790, 791, 792, 793, 794, 807, 809, 810, 812, 813, 814, 815, 816, 843, 851, 906, 913, 914, 915, 916, 1018, 1020, 1027, 1028, 1032, 1033, 1035, 1036, 1057, 1058, 1059, 1060, 1061, 1062, 1063, 1064, 1065, 1066, 1067, 1068, 1069, 1070, 1071, 1072, 1073, 1074], [0.5, 0.0, 0.0, 0.0, 0.5, 0.0, 0.0, 0.0, 0.0, 0.0, 0.0, 0.0, 0.0, 0.0, 0.0, 0.0, 0.0, 0.0, 0.0, 0.0, 0.0, 0.0, 0.0, 0.0, 0.0, 0.0, 0.0, 0.0, 0.0, 0.0, 0.0, 0.0, 0.0, 0.0, 0.0, 0.0, 0.0, 0.0, 0.0, 0.0, 0.0, 0.0, 0.0, 0.0, 0.0, 0.0, 0.0, 0.0, 0.0, 0.0, 0.0, 0.0, 0.0, 0.0, 0.0, 0.0, 0.0, 0.0, 0.0, 0.0, 0.0, 0.0, 0.0, 0.0, 0.0, 0.0, 0.0, 0.0, 0.0, 0.0, 0.0, 0.0, 0.0, 0.0, 0.0, 0.0, 0.0, 0.0, 0.0, 0.5, 0.0, 0.0, 0.0, 0.5, 0.0, 0.5, 0.0, 0.0, 0.0, 0.0, 0.0, 0.0, 0.0, 0.0, 0.0, 0.0, 0.0, 0.0, 0.0, 0.0, 0.0, 0.0, 0.0, 0.0, 0.0, 0.0, 0.0, 0.0, 0.0, 0.0, 0.0, 0.0, 0.0, 0.0, 0.0, 0.0, 0.0, 0.0, 0.0, 0.0, 0.0, 0.0, 0.0, 0.0, 0.0, 0.0, 0.0, 0.0, 0.0, 0.0, 0.0, 0.0, 0.0, 0.0, 0.0, 0.0, 0.0, 0.0, 0.0, 0.0, 0.0, 0.0, 0.0, 0.0, 0.0, 0.0, 0.0, 0.0, 0.0, 0.0, 0.0, 0.0, 0.0, 0.0, 0.0, 0.0, 0.0, 0.0, 0.0, 0.0, 0.0, 0.0, 0.0, 8.46e-05, 0.0, 0.0, 0.0, 0.0, 0.0, 0.0, 0.0, 0.0, 0.0, 0.0, 0.0, 0.0, 0.0, 0.0, 0.0, 0.0, 0.0, 0.0, 0.0, 0.0, 0.0857, 0.0, 0.0, 0.0, 0.0, 0.0, 0.0, 0.01111, 0.0, 0.0, 0.0201, 0.0, 0.0, 0.0, 0.0, 0.9986, 0.9729, 1.0, 1.0, 0.9987, 0.997, 1.0, 1.0, 1.0, 1.0, 0.973, 1.0, 1.0, 0.9759, 1.0, 1.0, 0.9785, 0.9995]): _vg.add([_i], _w, 'REPLACE')
_vg = ob_cube_051.vertex_groups.new(name='MainBone')
for _i, _w in zip([2, 3, 6, 7, 10, 11, 24, 25, 26, 27, 28, 29, 31, 32, 33, 96, 102, 103, 221, 290, 293, 294, 484, 485, 487, 488, 489, 490, 491, 492, 493, 494, 495, 508, 509, 510, 511, 512, 513, 514, 515, 517, 518, 519, 523, 541, 543, 602, 603, 609, 705, 716, 720, 722, 724, 727, 729, 730, 731, 732, 734, 735, 736, 737, 738, 739, 740, 742, 743, 762, 764, 765, 767, 769, 771, 772, 773, 774, 778, 781, 782, 802, 803, 806, 819, 846, 847, 849, 853, 1057, 1058, 1059, 1060, 1061, 1062, 1063, 1064, 1065, 1066, 1067, 1068, 1069, 1070, 1071, 1072, 1073, 1074], [0.0, 0.0, 0.0, 0.0, 0.0, 0.0, 0.0, 0.0, 0.0, 0.0, 0.0, 0.0, 0.0, 0.0, 0.0, 0.0, 0.0, 0.0, 0.003016, 0.0, 0.0, 0.0, 0.0, 0.0, 0.0, 0.0, 0.0, 0.0, 0.0, 0.0, 0.0, 0.0, 0.0, 0.0, 0.0, 0.0, 0.0, 0.0, 0.0, 0.0, 0.0, 0.0, 0.0, 0.0, 0.0, 0.0, 0.0, 0.0, 0.0, 0.0, 0.0, 0.0, 0.0, 0.0, 0.0, 0.0, 0.0, 0.0, 0.0, 0.0, 0.0, 0.0, 0.0, 0.0, 0.0, 0.0, 0.0, 0.0, 0.0, 0.0, 0.0, 0.0, 0.0, 0.0, 0.0, 0.0, 0.0, 0.0, 0.0, 0.0, 0.0, 0.0, 0.0, 0.0, 0.0, 0.0, 0.0, 0.0, 0.0, 0.0, 0.0, 0.0, 0.0, 0.0, 0.0, 0.0, 0.0, 0.0, 0.0, 0.0, 0.0, 0.0, 0.0, 0.0, 0.0, 0.0, 0.0]): _vg.add([_i], _w, 'REPLACE')
_vg = ob_cube_051.vertex_groups.new(name='MainBone.001')
for _i, _w in zip([2, 3, 6, 7, 10, 11, 24, 25, 26, 27, 28, 29, 96, 102, 290, 293, 484, 485, 488, 489, 492, 493, 494, 495, 508, 509, 510, 511, 512, 513, 514, 515, 603, 609, 803, 806, 1059, 1063, 1064, 1067, 1069, 1072], [1.0, 1.0, 1.0, 1.0, 1.0, 1.0, 1.0, 1.0, 1.0, 1.0, 1.0, 1.0, 1.0, 1.0, 1.0, 1.0, 1.0, 1.0, 1.0, 1.0, 1.0, 1.0, 1.0, 1.0, 1.0, 1.0, 1.0, 1.0, 1.0, 1.0, 1.0, 1.0, 1.0, 1.0, 1.0, 1.0, 0.0, 0.0, 0.0, 0.0, 0.0, 0.0]): _vg.add([_i], _w, 'REPLACE')
_vg = ob_cube_051.vertex_groups.new(name='RightLegBone.001')
for _i, _w in zip([171, 176, 178, 183, 320, 322, 654, 663, 664, 665, 666, 667, 668, 669, 670, 671, 672, 673, 674, 675, 676, 677, 678, 679, 680, 681, 682, 683, 684, 685, 686, 687, 688, 689, 690, 691, 692, 693, 829, 830, 831, 832, 833, 834, 835, 837], [0.0, 0.0, 0.0, 0.0, 0.0, 0.0, 0.9892, 1.0, 1.0, 1.0, 1.0, 1.0, 1.0, 1.0, 1.0, 1.0, 1.0, 1.0, 1.0, 1.0, 1.0, 1.0, 1.0, 1.0, 1.0, 1.0, 1.0, 1.0, 1.0, 1.0, 1.0, 1.0, 1.0, 1.0, 1.0, 1.0, 1.0, 1.0, 1.0, 1.0, 1.0, 1.0, 1.0, 1.0, 1.0, 1.0]): _vg.add([_i], _w, 'REPLACE')
_vg = ob_cube_051.vertex_groups.new(name='LegBone.001')
_vg.add([145, 154, 155, 156, 157, 158, 159, 160, 161, 162, 163, 164, 165, 166, 167, 168, 169, 170, 171, 172, 173, 174, 175, 176, 177, 178, 179, 180, 181, 182, 183, 184, 316, 317, 318, 319, 320, 321, 322, 324], 1.0, 'REPLACE')
_vg = ob_cube_051.vertex_groups.new(name='TorsoBone.001')
for _i, _w in zip([30, 31, 32, 33, 34, 35, 36, 37, 39, 40, 42, 43, 46, 48, 52, 53, 54, 55, 56, 57, 58, 59, 60, 61, 62, 63, 103, 108, 109, 201, 202, 203, 204, 277, 278, 294, 299, 300, 516, 517, 518, 519, 520, 521, 522, 523, 524, 525, 527, 528, 530, 531, 532, 533, 535, 536, 538, 539, 544, 545, 546, 547, 548, 549, 550, 551, 552, 553, 554, 555, 556, 557, 558, 559, 610, 615, 616, 710, 711, 712, 713, 714, 715, 789, 790, 807, 812, 813], [0.5, 1.0, 1.0, 1.0, 0.5, 1.0, 1.0, 1.0, 1.0, 1.0, 1.0, 1.0, 1.0, 0.0, 1.0, 1.0, 0.0, 1.0, 1.0, 0.0, 1.0, 1.0, 1.0, 1.0, 1.0, 1.0, 1.0, 0.0, 1.0, 1.0, 1.0, 0.0, 1.0, 0.0, 1.0, 1.0, 0.0, 1.0, 0.5, 1.0, 1.0, 1.0, 0.5, 1.0, 0.5, 1.0, 1.0, 1.0, 1.0, 1.0, 1.0, 1.0, 1.0, 1.0, 0.0, 1.0, 1.0, 1.0, 1.0, 1.0, 0.0, 1.0, 1.0, 0.0, 1.0, 1.0, 1.0, 1.0, 1.0, 1.0, 1.0, 1.0, 1.0, 1.0, 1.0, 0.0, 1.0, 1.0, 1.0, 1.0, 0.0, 1.0, 1.0, 0.0, 1.0, 1.0, 0.0, 1.0]): _vg.add([_i], _w, 'REPLACE')
_vg = ob_cube_051.vertex_groups.new(name='LeftBone3.001')
for _i, _w in zip([49, 51, 196, 205, 207, 209, 211, 213, 216, 218, 221, 223, 225, 226, 228, 229, 231, 232, 251, 254, 256, 257, 258, 259, 260, 261, 262, 263, 264, 265, 266, 267, 268, 269, 270, 271, 306, 327, 332, 333, 334, 336, 340, 341, 342], [1.0, 1.0, 1.0, 1.0, 1.0, 0.0, 1.0, 1.0, 1.0, 1.0, 0.0, 1.0, 0.0, 0.0, 0.0, 0.0, 0.0, 0.0, 0.0, 0.0, 0.0, 1.0, 1.0, 1.0, 1.0, 1.0, 1.0, 1.0, 1.0, 1.0, 1.0, 1.0, 1.0, 1.0, 1.0, 1.0, 1.0, 1.0, 1.0, 1.0, 0.0, 0.0, 1.0, 1.0, 1.0]): _vg.add([_i], _w, 'REPLACE')
_vg = ob_cube_051.vertex_groups.new(name='RightBone3.001')
_vg.add([541, 543, 705, 716, 718, 722, 724, 727, 729, 734, 768, 769, 770, 771, 772, 773, 774, 775, 776, 777, 778, 779, 780, 781, 782, 819, 840, 845, 846, 853, 854, 855], 1.0, 'REPLACE')
_vg = ob_cube_051.vertex_groups.new(name='HeadBone.001')
_vg.add([70, 71, 72, 73, 74, 75, 76, 80, 82, 83, 84, 85, 86, 87, 88, 89, 90, 91, 92, 93, 112, 113, 114, 115, 116, 117, 118, 119, 120, 121, 272, 273, 274, 275, 281, 282, 283, 284, 285, 303, 304, 305, 307, 343, 344, 345, 346, 347, 348, 349, 350, 351, 352, 353, 354, 355, 356, 357, 358, 359, 360, 361, 362, 363, 364, 365, 366, 367, 368, 369, 370, 371, 372, 373, 374, 375, 376, 377, 378, 379, 380, 381, 382, 383, 384, 385, 386, 388, 389, 390, 391, 392, 393, 394, 395, 396, 397, 398, 399, 400, 401, 402, 403, 404, 405, 406, 407, 408, 409, 410, 411, 412, 413, 414, 415, 416, 417, 418, 419, 420, 421, 422, 423, 424, 425, 426, 427, 428, 429, 430, 431, 432, 433, 434, 435, 436, 437, 438, 439, 440, 441, 442, 443, 444, 445, 446, 447, 448, 449, 450, 451, 452, 453, 454, 455, 456, 457, 458, 459, 460, 461, 462, 463, 464, 465, 466, 467, 468, 469, 470, 471, 472, 473, 474, 475, 476, 477, 478, 479, 568, 569, 570, 571, 572, 573, 574, 578, 580, 582, 583, 584, 585, 586, 587, 588, 589, 590, 591, 592, 593, 594, 595, 596, 597, 598, 599, 619, 620, 621, 622, 623, 624, 625, 626, 627, 628, 629, 630, 783, 784, 785, 786, 787, 793, 794, 795, 796, 797, 816, 817, 818, 820, 856, 857, 858, 859, 860, 861, 862, 863, 864, 865, 866, 867, 868, 869, 870, 871, 872, 873, 874, 875, 876, 877, 878, 879, 880, 881, 882, 883, 884, 885, 886, 887, 888, 889, 890, 891, 892, 893, 894, 895, 896, 897, 898, 899, 900, 901, 902, 903, 904, 905, 907, 908, 909, 910, 911, 912, 913, 914, 915, 916, 917, 918, 919, 920, 921, 922, 923, 924, 925, 926, 927, 928, 929, 930, 931, 932, 933, 934, 935, 936, 937, 938, 939, 940, 941, 942, 943, 944, 945, 946, 947, 948, 949, 950, 951, 952, 953, 954, 955, 956, 957, 958, 959, 960, 961, 962, 963, 964, 965, 966, 967, 968, 969, 970, 971, 972, 973, 974, 975, 976, 977, 978, 979, 980, 981, 982, 983, 984, 985, 986, 987, 988, 989, 990, 991, 992, 993, 994, 995, 996, 997, 998, 999, 1000, 1001, 1002, 1003, 1004, 1005, 1006, 1007, 1008, 1009, 1010, 1011, 1012, 1013, 1014, 1015, 1016], 1.0, 'REPLACE')
_m = ob_cube_051.modifiers.new('Armature', 'ARMATURE')
_m.object = ob_armatureblue

# ---- collection membership
col_collection_1.objects.link(ob_armatureblue)
col_collection_1.objects.link(ob_cube_051)

# ---- scene / render settings (as saved in the file)
scene.frame_start = 1; scene.frame_end = 250; scene.frame_set(19)
scene.render.engine = 'BLENDER_EEVEE_NEXT'
scene.render.resolution_percentage = 50
scene.render.dither_intensity = 0.0
scene.cycles.use_denoising = False
scene.cycles.samples = 10
scene.cycles.sampling_pattern = 'TABULATED_SOBOL'
scene.cycles.light_sampling_threshold = 0.0
scene.cycles.use_adaptive_sampling = False
scene.cycles.use_light_tree = False
scene.cycles.blur_glossy = 0.0
scene.cycles.pixel_filter_type = 'GAUSSIAN'
scene.cycles.sample_clamp_indirect = 0.0
scene.view_settings.view_transform = 'Standard'
bpy.context.view_layer.update()

# ---- added for rendering (the .blend has no active camera and no usable light): camera, sun
cam_auto = bpy.data.cameras.new('AutoCamera')
cam_auto.lens = 50.0
cam_auto.sensor_width = 36.0
cam_auto.clip_end = 1000.0
ob_auto_camera = bpy.data.objects.new('AutoCamera', cam_auto)
scene.collection.objects.link(ob_auto_camera)
ob_auto_camera.location = (3.04393, -3.72655, 2.46402)
ob_auto_camera.rotation_euler = (1.09748, -7.21219e-08, 0.694738)
scene.camera = ob_auto_camera
light_auto_sun = bpy.data.lights.new('AutoSun', 'SUN')
light_auto_sun.energy = 3.0
light_auto_sun.angle = 0.0523599
ob_auto_sun = bpy.data.objects.new('AutoSun', light_auto_sun)
scene.collection.objects.link(ob_auto_sun)
ob_auto_sun.rotation_euler = (0.872665, 0.174533, 0.523599)
bpy.context.view_layer.update()
